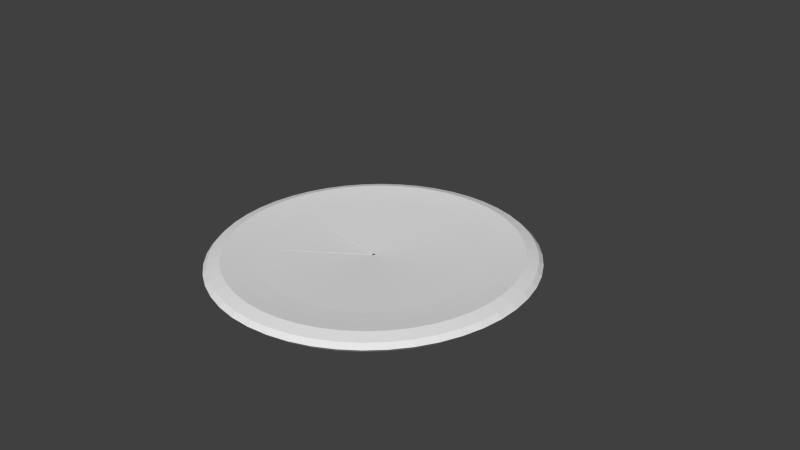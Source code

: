 # Source: pizza_5.blend  (saved by Blender 2.71.0; exported with 4.5.12 LTS)
import bpy
from mathutils import Matrix  # noqa: F401  (used for matrix-valued properties, if any)

bpy.ops.wm.read_factory_settings(use_empty=True)
scene = bpy.context.scene
scene.name = 'Scene'

# ---- collections
col_collection_1 = bpy.data.collections.new('Collection 1'); scene.collection.children.link(col_collection_1)

# ---- world
world_world = bpy.data.worlds.new('World'); scene.world = world_world
world_world.color = (0.05088, 0.05088, 0.05088)
world_world.use_sun_shadow = False
world_world.sun_shadow_jitter_overblur = 0.0
world_world.cycles.sampling_method = 'MANUAL'
world_world.cycles.sample_map_resolution = 256

# ---- cameras
cam_camera = bpy.data.cameras.new('Camera')
cam_camera.clip_end = 100.0
cam_camera.lens = 35.0
cam_camera.sensor_width = 32.0
cam_camera.sensor_height = 18.0
cam_camera.ortho_scale = 7.314
cam_camera.dof.focus_distance = 0.0
cam_camera.dof.aperture_fstop = 128.0

# ---- meshes
me_torus_007 = bpy.data.meshes.new('Torus.007')
me_torus_007.from_pydata([(-1.25, 1.093e-07, 0.0), (-1.217, 1.064e-07, 0.125), (-1.125, 9.835e-08, 0.2165), (-1.0, 8.742e-08, 0.1747), (-0.875, 7.649e-08, 0.1413), (-0.01143, -1.697e-08, -0.01184), (-0.01095, -1.702e-08, -0.008307), (-0.7835, 6.85e-08, -0.1949), (-0.875, 7.649e-08, -0.2165), (-1.0, 8.742e-08, -0.25), (-1.125, 9.835e-08, -0.2165), (-1.217, 1.064e-07, -0.125), (-1.239, -0.1632, 0.0), (-1.206, -0.1588, 0.125), (-1.115, -0.1468, 0.2165), (-0.9914, -0.1305, 0.1747), (-0.8675, -0.1142, 0.1413), (-0.01134, -0.001492, -0.01184), (-0.01085, -0.001429, -0.008307), (-0.7768, -0.1023, -0.1949), (-0.8675, -0.1142, -0.2165), (-0.9914, -0.1305, -0.25), (-1.115, -0.1468, -0.2165), (-1.206, -0.1588, -0.125), (-1.207, -0.3235, 0.0), (-1.175, -0.3149, 0.125), (-1.087, -0.2912, 0.2165), (-0.9659, -0.2588, 0.1747), (-0.8452, -0.2265, 0.1413), (-0.01104, -0.002959, -0.01184), (-0.01057, -0.002833, -0.008307), (-0.7568, -0.2028, -0.1949), (-0.8452, -0.2265, -0.2165), (-0.9659, -0.2588, -0.25), (-1.087, -0.2912, -0.2165), (-1.175, -0.3149, -0.125), (-1.155, -0.4784, 0.0), (-1.124, -0.4655, 0.125), (-1.039, -0.4305, 0.2165), (-0.9239, -0.3827, 0.1747), (-0.8084, -0.3348, 0.1413), (-0.01056, -0.004376, -0.01184), (-0.01011, -0.004189, -0.008307), (-0.7239, -0.2998, -0.1949), (-0.8084, -0.3348, -0.2165), (-0.9239, -0.3827, -0.25), (-1.039, -0.4305, -0.2165), (-1.124, -0.4655, -0.125), (-1.083, -0.625, 0.0), (-1.054, -0.6083, 0.125), (-0.9743, -0.5625, 0.2165), (-0.866, -0.5, 0.1747), (-0.7578, -0.4375, 0.1413), (-0.009902, -0.005717, -0.01184), (-0.009479, -0.005473, -0.008307), (-0.6785, -0.3917, -0.1949), (-0.7578, -0.4375, -0.2165), (-0.866, -0.5, -0.25), (-0.9743, -0.5625, -0.2165), (-1.054, -0.6083, -0.125), (-0.9917, -0.761, 0.0), (-0.9651, -0.7406, 0.125), (-0.8925, -0.6849, 0.2165), (-0.7934, -0.6088, 0.1747), (-0.6942, -0.5327, 0.1413), (-0.009071, -0.006961, -0.01184), (-0.008684, -0.006663, -0.008307), (-0.6216, -0.477, -0.1949), (-0.6942, -0.5327, -0.2165), (-0.7934, -0.6088, -0.25), (-0.8925, -0.6849, -0.2165), (-0.9651, -0.7406, -0.125), (-0.8839, -0.8839, 0.0), (-0.8602, -0.8602, 0.125), (-0.7955, -0.7955, 0.2165), (-0.7071, -0.7071, 0.1747), (-0.6187, -0.6187, 0.1413), (-0.008085, -0.008085, -0.01184), (-0.007739, -0.007739, -0.008307), (-0.554, -0.554, -0.1949), (-0.6187, -0.6187, -0.2165), (-0.7071, -0.7071, -0.25), (-0.7955, -0.7955, -0.2165), (-0.8602, -0.8602, -0.125)], [], [(0, 12, 13, 1), (1, 13, 14, 2), (2, 14, 15, 3), (3, 15, 16, 4), (4, 16, 17, 5), (6, 18, 19, 7), (7, 19, 20, 8), (8, 20, 21, 9), (9, 21, 22, 10), (10, 22, 23, 11), (11, 23, 12, 0), (12, 24, 25, 13), (13, 25, 26, 14), (14, 26, 27, 15), (15, 27, 28, 16), (16, 28, 29, 17), (18, 30, 31, 19), (19, 31, 32, 20), (20, 32, 33, 21), (21, 33, 34, 22), (22, 34, 35, 23), (23, 35, 24, 12), (24, 36, 37, 25), (25, 37, 38, 26), (26, 38, 39, 27), (27, 39, 40, 28), (28, 40, 41, 29), (30, 42, 43, 31), (31, 43, 44, 32), (32, 44, 45, 33), (33, 45, 46, 34), (34, 46, 47, 35), (35, 47, 36, 24), (36, 48, 49, 37), (37, 49, 50, 38), (38, 50, 51, 39), (39, 51, 52, 40), (40, 52, 53, 41), (42, 54, 55, 43), (43, 55, 56, 44), (44, 56, 57, 45), (45, 57, 58, 46), (46, 58, 59, 47), (47, 59, 48, 36), (48, 60, 61, 49), (49, 61, 62, 50), (50, 62, 63, 51), (51, 63, 64, 52), (52, 64, 65, 53), (54, 66, 67, 55), (55, 67, 68, 56), (56, 68, 69, 57), (57, 69, 70, 58), (58, 70, 71, 59), (59, 71, 60, 48), (60, 72, 73, 61), (61, 73, 74, 62), (62, 74, 75, 63), (63, 75, 76, 64), (64, 76, 77, 65), (66, 78, 79, 67), (67, 79, 80, 68), (68, 80, 81, 69), (69, 81, 82, 70), (70, 82, 83, 71), (71, 83, 72, 60), (8, 9, 10, 11, 0, 1, 2, 3, 4, 6, 7), (74, 73, 72, 83, 82, 81, 80, 79, 78, 76, 75)])
_uv = me_torus_007.uv_layers.new(name='UVMap')
_uv.uv.foreach_set('vector', [0.7961, 0.6821, 0.7455, 0.705, 0.7256, 0.6737, 0.7712, 0.653, 0.7712, 0.653, 0.7256, 0.6737, 0.7068, 0.6441, 0.7476, 0.6256, 0.7476, 0.6256, 0.7068, 0.6441, 0.6882, 0.6145, 0.7243, 0.5982, 0.7243, 0.5982, 0.6882, 0.6145, 0.6701, 0.5855, 0.7015, 0.5713, 0.7015, 0.5713, 0.6701, 0.5855, 0.562, 0.4131, 0.5656, 0.4115, 0.04503, 0.492, 0.04514, 0.4917, 0.2004, 0.5471, 0.192, 0.5685, 0.192, 0.5685, 0.2004, 0.5471, 0.2188, 0.5537, 0.2094, 0.5776, 0.2094, 0.5776, 0.2188, 0.5537, 0.2439, 0.5626, 0.2332, 0.5899, 0.2332, 0.5899, 0.2439, 0.5626, 0.2691, 0.5718, 0.2571, 0.6025, 0.5135, 0.7957, 0.5105, 0.8245, 0.4881, 0.8154, 0.4913, 0.7843, 0.4913, 0.7843, 0.4881, 0.8154, 0.4608, 0.812, 0.4641, 0.7801, 0.7455, 0.705, 0.6915, 0.7226, 0.677, 0.6895, 0.7256, 0.6737, 0.7853, 0.7227, 0.7308, 0.7453, 0.7154, 0.7006, 0.7642, 0.6804, 0.7068, 0.6441, 0.6633, 0.6582, 0.6498, 0.6269, 0.6882, 0.6145, 0.6882, 0.6145, 0.6498, 0.6269, 0.6367, 0.5964, 0.6701, 0.5855, 0.6701, 0.5855, 0.6367, 0.5964, 0.5581, 0.4143, 0.562, 0.4131, 0.04514, 0.4917, 0.04522, 0.4914, 0.206, 0.5248, 0.2004, 0.5471, 0.2004, 0.5471, 0.206, 0.5248, 0.2251, 0.5287, 0.2188, 0.5537, 0.2188, 0.5537, 0.2251, 0.5287, 0.2511, 0.5341, 0.2439, 0.5626, 0.2439, 0.5626, 0.2511, 0.5341, 0.2772, 0.5397, 0.2691, 0.5718, 0.5105, 0.8245, 0.5083, 0.8552, 0.4856, 0.8486, 0.4881, 0.8154, 0.4881, 0.8154, 0.4856, 0.8486, 0.4583, 0.8462, 0.4608, 0.812, 0.6915, 0.7226, 0.6351, 0.7345, 0.6263, 0.7001, 0.677, 0.6895, 0.7308, 0.7453, 0.6738, 0.7605, 0.6644, 0.7142, 0.7154, 0.7006, 0.6633, 0.6582, 0.6179, 0.6677, 0.6096, 0.6353, 0.6498, 0.6269, 0.6498, 0.6269, 0.6096, 0.6353, 0.6017, 0.6037, 0.6367, 0.5964, 0.6367, 0.5964, 0.6017, 0.6037, 0.554, 0.4152, 0.5581, 0.4143, 0.04522, 0.4914, 0.04526, 0.4911, 0.2089, 0.5018, 0.206, 0.5248, 0.206, 0.5248, 0.2089, 0.5018, 0.2282, 0.5031, 0.2251, 0.5287, 0.2251, 0.5287, 0.2282, 0.5031, 0.2547, 0.5048, 0.2511, 0.5341, 0.2511, 0.5341, 0.2547, 0.5048, 0.2813, 0.5068, 0.2772, 0.5397, 0.5083, 0.8552, 0.5067, 0.8874, 0.484, 0.8833, 0.4856, 0.8486, 0.4856, 0.8486, 0.484, 0.8833, 0.4565, 0.8818, 0.4583, 0.8462, 0.6351, 0.7345, 0.5772, 0.7404, 0.5741, 0.7055, 0.6263, 0.7001, 0.6738, 0.7605, 0.6153, 0.7682, 0.612, 0.7211, 0.6644, 0.7142, 0.6179, 0.6677, 0.5712, 0.6725, 0.5684, 0.6396, 0.6096, 0.6353, 0.6096, 0.6353, 0.5684, 0.6396, 0.5658, 0.6074, 0.6017, 0.6037, 0.6017, 0.6037, 0.5658, 0.6074, 0.5499, 0.4156, 0.554, 0.4152, 0.04526, 0.4911, 0.04526, 0.4907, 0.2089, 0.4787, 0.2089, 0.5018, 0.2089, 0.5018, 0.2089, 0.4787, 0.2282, 0.4772, 0.2282, 0.5031, 0.2282, 0.5031, 0.2282, 0.4772, 0.2547, 0.4753, 0.2547, 0.5048, 0.2547, 0.5048, 0.2547, 0.4753, 0.2813, 0.4735, 0.2813, 0.5068, 0.5067, 0.8874, 0.5059, 0.9203, 0.4831, 0.919, 0.484, 0.8833, 0.484, 0.8833, 0.4831, 0.919, 0.4557, 0.9185, 0.4565, 0.8818, 0.5772, 0.7404, 0.5188, 0.7404, 0.5216, 0.7055, 0.5741, 0.7055, 0.6153, 0.7682, 0.5563, 0.7682, 0.5592, 0.721, 0.612, 0.7211, 0.5712, 0.6725, 0.5241, 0.6725, 0.5269, 0.6395, 0.5684, 0.6396, 0.5684, 0.6396, 0.5269, 0.6395, 0.5296, 0.6074, 0.5658, 0.6074, 0.5658, 0.6074, 0.5296, 0.6074, 0.5457, 0.4155, 0.5499, 0.4156, 0.04526, 0.4907, 0.04522, 0.4904, 0.206, 0.4557, 0.2089, 0.4787, 0.2089, 0.4787, 0.206, 0.4557, 0.2251, 0.4516, 0.2282, 0.4772, 0.2282, 0.4772, 0.2251, 0.4516, 0.2511, 0.446, 0.2547, 0.4753, 0.2547, 0.4753, 0.2511, 0.446, 0.2772, 0.4406, 0.2813, 0.4735, 0.5059, 0.9203, 0.5059, 0.9536, 0.4831, 0.9549, 0.4831, 0.919, 0.4831, 0.919, 0.4831, 0.9549, 0.4557, 0.9554, 0.4557, 0.9185, 0.5188, 0.7404, 0.4609, 0.7345, 0.4694, 0.7001, 0.5216, 0.7055, 0.5563, 0.7682, 0.4979, 0.7604, 0.5069, 0.7141, 0.5592, 0.721, 0.5241, 0.6725, 0.4775, 0.6676, 0.4856, 0.6352, 0.5269, 0.6395, 0.5269, 0.6395, 0.4856, 0.6352, 0.4937, 0.6036, 0.5296, 0.6074, 0.5296, 0.6074, 0.4937, 0.6036, 0.5415, 0.4151, 0.5457, 0.4155, 0.04522, 0.4904, 0.04515, 0.4901, 0.2004, 0.4334, 0.206, 0.4557, 0.206, 0.4557, 0.2004, 0.4334, 0.2188, 0.4266, 0.2251, 0.4516, 0.2299, 0.4568, 0.2238, 0.4327, 0.248, 0.4239, 0.255, 0.4514, 0.2511, 0.446, 0.2439, 0.4174, 0.2691, 0.4085, 0.2772, 0.4406, 0.5059, 0.9536, 0.5067, 0.9865, 0.484, 0.9905, 0.4831, 0.9549, 0.4831, 0.9549, 0.484, 0.9905, 0.4565, 0.992, 0.4557, 0.9554, 0.5691, 0.4618, 0.6244, 0.493, 0.6732, 0.5516, 0.688, 0.6155, 0.6659, 0.6542, 0.6254, 0.6812, 0.5746, 0.6764, 0.5351, 0.643, 0.4939, 0.5881, 0.1918, 0.2377, 0.5293, 0.4379, 0.6688, 0.5164, 0.686, 0.5731, 0.6768, 0.6245, 0.6436, 0.6568, 0.5953, 0.6613, 0.5448, 0.6369, 0.5058, 0.59, 0.4767, 0.5567, 0.2318, 0.274, 0.5665, 0.4703, 0.617, 0.4947])
me_torus_007.use_remesh_preserve_volume = False
me_torus_007.use_remesh_preserve_attributes = False
me_torus_007.use_mirror_vertex_groups = False
me_torus_007.update()
me_torus_006 = bpy.data.meshes.new('Torus.006')
me_torus_006.from_pydata([(-0.8839, 0.8839, 0.0), (-0.8602, 0.8602, 0.125), (-0.7955, 0.7955, 0.2165), (-0.7071, 0.7071, 0.1747), (-0.6187, 0.6187, 0.1413), (-0.008085, 0.008085, -0.01184), (-0.007739, 0.007739, -0.008307), (-0.554, 0.554, -0.1949), (-0.6187, 0.6187, -0.2165), (-0.7071, 0.7071, -0.25), (-0.7955, 0.7955, -0.2165), (-0.8602, 0.8602, -0.125), (-0.9917, 0.761, 0.0), (-0.9651, 0.7406, 0.125), (-0.8925, 0.6849, 0.2165), (-0.7934, 0.6088, 0.1747), (-0.6942, 0.5327, 0.1413), (-0.009071, 0.006961, -0.01184), (-0.008684, 0.006663, -0.008307), (-0.6216, 0.477, -0.1949), (-0.6942, 0.5327, -0.2165), (-0.7934, 0.6088, -0.25), (-0.8925, 0.6849, -0.2165), (-0.9651, 0.7406, -0.125), (-1.083, 0.625, 0.0), (-1.054, 0.6083, 0.125), (-0.9743, 0.5625, 0.2165), (-0.866, 0.5, 0.1747), (-0.7578, 0.4375, 0.1413), (-0.009902, 0.005717, -0.01184), (-0.009479, 0.005473, -0.008307), (-0.6785, 0.3917, -0.1949), (-0.7578, 0.4375, -0.2165), (-0.866, 0.5, -0.25), (-0.9743, 0.5625, -0.2165), (-1.054, 0.6083, -0.125), (-1.155, 0.4784, 0.0), (-1.124, 0.4655, 0.125), (-1.039, 0.4305, 0.2165), (-0.9239, 0.3827, 0.1747), (-0.8084, 0.3348, 0.1413), (-0.01056, 0.004376, -0.01184), (-0.01011, 0.004189, -0.008307), (-0.7239, 0.2998, -0.1949), (-0.8084, 0.3348, -0.2165), (-0.9239, 0.3827, -0.25), (-1.039, 0.4305, -0.2165), (-1.124, 0.4655, -0.125), (-1.207, 0.3235, 0.0), (-1.175, 0.3149, 0.125), (-1.087, 0.2912, 0.2165), (-0.9659, 0.2588, 0.1747), (-0.8452, 0.2265, 0.1413), (-0.01104, 0.002959, -0.01184), (-0.01057, 0.002833, -0.008307), (-0.7568, 0.2028, -0.1949), (-0.8452, 0.2265, -0.2165), (-0.9659, 0.2588, -0.25), (-1.087, 0.2912, -0.2165), (-1.175, 0.3149, -0.125), (-1.239, 0.1632, 0.0), (-1.206, 0.1588, 0.125), (-1.115, 0.1468, 0.2165), (-0.9914, 0.1305, 0.1747), (-0.8675, 0.1142, 0.1413), (-0.01134, 0.001492, -0.01184), (-0.01085, 0.001429, -0.008307), (-0.7768, 0.1023, -0.1949), (-0.8675, 0.1142, -0.2165), (-0.9914, 0.1305, -0.25), (-1.115, 0.1468, -0.2165), (-1.206, 0.1588, -0.125), (-1.25, 1.093e-07, 0.0), (-1.217, 1.064e-07, 0.125), (-1.125, 9.835e-08, 0.2165), (-1.0, 8.742e-08, 0.1747), (-0.875, 7.649e-08, 0.1413), (-0.01143, -1.697e-08, -0.01184), (-0.01095, -1.702e-08, -0.008307), (-0.7835, 6.85e-08, -0.1949), (-0.875, 7.649e-08, -0.2165), (-1.0, 8.742e-08, -0.25), (-1.125, 9.835e-08, -0.2165), (-1.217, 1.064e-07, -0.125)], [], [(0, 12, 13, 1), (1, 13, 14, 2), (2, 14, 15, 3), (3, 15, 16, 4), (4, 16, 17, 5), (6, 18, 19, 7), (7, 19, 20, 8), (8, 20, 21, 9), (9, 21, 22, 10), (10, 22, 23, 11), (11, 23, 12, 0), (12, 24, 25, 13), (13, 25, 26, 14), (14, 26, 27, 15), (15, 27, 28, 16), (16, 28, 29, 17), (18, 30, 31, 19), (19, 31, 32, 20), (20, 32, 33, 21), (21, 33, 34, 22), (22, 34, 35, 23), (23, 35, 24, 12), (24, 36, 37, 25), (25, 37, 38, 26), (26, 38, 39, 27), (27, 39, 40, 28), (28, 40, 41, 29), (30, 42, 43, 31), (31, 43, 44, 32), (32, 44, 45, 33), (33, 45, 46, 34), (34, 46, 47, 35), (35, 47, 36, 24), (36, 48, 49, 37), (37, 49, 50, 38), (38, 50, 51, 39), (39, 51, 52, 40), (40, 52, 53, 41), (42, 54, 55, 43), (43, 55, 56, 44), (44, 56, 57, 45), (45, 57, 58, 46), (46, 58, 59, 47), (47, 59, 48, 36), (48, 60, 61, 49), (49, 61, 62, 50), (50, 62, 63, 51), (51, 63, 64, 52), (52, 64, 65, 53), (54, 66, 67, 55), (55, 67, 68, 56), (56, 68, 69, 57), (57, 69, 70, 58), (58, 70, 71, 59), (59, 71, 60, 48), (60, 72, 73, 61), (61, 73, 74, 62), (62, 74, 75, 63), (63, 75, 76, 64), (64, 76, 77, 65), (66, 78, 79, 67), (67, 79, 80, 68), (68, 80, 81, 69), (69, 81, 82, 70), (70, 82, 83, 71), (71, 83, 72, 60), (80, 79, 78, 66, 76, 75, 74, 73, 72, 83, 82, 81), (10, 11, 0, 1, 2, 3, 4, 6, 7, 8, 9)])
_uv = me_torus_006.uv_layers.new(name='UVMap')
_uv.uv.foreach_set('vector', [0.986, 0.4589, 0.9708, 0.5032, 0.9286, 0.492, 0.9422, 0.4521, 0.9422, 0.4521, 0.9286, 0.492, 0.8886, 0.4815, 0.9009, 0.4458, 0.9009, 0.4458, 0.8886, 0.4815, 0.8488, 0.4709, 0.8596, 0.4394, 0.8596, 0.4394, 0.8488, 0.4709, 0.81, 0.4605, 0.8194, 0.4331, 0.8194, 0.4331, 0.81, 0.4605, 0.5783, 0.3987, 0.5794, 0.3955, 0.04369, 0.4933, 0.04397, 0.4931, 0.1163, 0.649, 0.09612, 0.6578, 0.09612, 0.6578, 0.1163, 0.649, 0.1248, 0.6674, 0.1023, 0.6773, 0.1023, 0.6773, 0.1248, 0.6674, 0.1365, 0.6926, 0.1108, 0.7039, 0.1108, 0.7039, 0.1365, 0.6926, 0.1483, 0.7181, 0.1194, 0.7308, 0.1194, 0.7308, 0.1483, 0.7181, 0.1571, 0.7369, 0.1258, 0.7507, 0.5135, 0.9549, 0.5135, 0.919, 0.5395, 0.9185, 0.5395, 0.9554, 0.9708, 0.5032, 0.9485, 0.5456, 0.9084, 0.5302, 0.9286, 0.492, 0.9286, 0.492, 0.9084, 0.5302, 0.8706, 0.5157, 0.8886, 0.4815, 0.8886, 0.4815, 0.8706, 0.5157, 0.8329, 0.5011, 0.8488, 0.4709, 0.8488, 0.4709, 0.8329, 0.5011, 0.7961, 0.4868, 0.81, 0.4605, 0.81, 0.4605, 0.7961, 0.4868, 0.5767, 0.4017, 0.5783, 0.3987, 0.04397, 0.4931, 0.04423, 0.493, 0.1351, 0.6374, 0.1163, 0.649, 0.1163, 0.649, 0.1351, 0.6374, 0.1459, 0.6545, 0.1248, 0.6674, 0.1248, 0.6674, 0.1459, 0.6545, 0.1606, 0.6778, 0.1365, 0.6926, 0.1365, 0.6926, 0.1606, 0.6778, 0.1754, 0.7014, 0.1483, 0.7181, 0.1483, 0.7181, 0.1754, 0.7014, 0.1864, 0.719, 0.1571, 0.7369, 0.5135, 0.919, 0.5138, 0.8833, 0.5398, 0.8818, 0.5395, 0.9185, 0.9485, 0.5456, 0.9192, 0.5853, 0.8821, 0.566, 0.9084, 0.5302, 0.9084, 0.5302, 0.8821, 0.566, 0.847, 0.5477, 0.8706, 0.5157, 0.8706, 0.5157, 0.847, 0.5477, 0.812, 0.5293, 0.8329, 0.5011, 0.8329, 0.5011, 0.812, 0.5293, 0.778, 0.5114, 0.7961, 0.4868, 0.7961, 0.4868, 0.778, 0.5114, 0.5745, 0.4046, 0.5767, 0.4017, 0.04423, 0.493, 0.04448, 0.4928, 0.1524, 0.6233, 0.1351, 0.6374, 0.1351, 0.6374, 0.1524, 0.6233, 0.1652, 0.6388, 0.1459, 0.6545, 0.1459, 0.6545, 0.1652, 0.6388, 0.1827, 0.6599, 0.1606, 0.6778, 0.1606, 0.6778, 0.1827, 0.6599, 0.2003, 0.6812, 0.1754, 0.7014, 0.1754, 0.7014, 0.2003, 0.6812, 0.2133, 0.6971, 0.1864, 0.719, 0.5138, 0.8833, 0.5145, 0.8486, 0.5405, 0.8462, 0.5398, 0.8818, 0.9192, 0.5853, 0.8837, 0.6217, 0.8501, 0.5987, 0.8821, 0.566, 0.8821, 0.566, 0.8501, 0.5987, 0.8183, 0.577, 0.847, 0.5477, 0.847, 0.5477, 0.8183, 0.577, 0.7867, 0.5552, 0.812, 0.5293, 0.812, 0.5293, 0.7867, 0.5552, 0.7559, 0.534, 0.778, 0.5114, 0.778, 0.5114, 0.7559, 0.534, 0.572, 0.4072, 0.5745, 0.4046, 0.04448, 0.4928, 0.04469, 0.4925, 0.1678, 0.6069, 0.1524, 0.6233, 0.1524, 0.6233, 0.1678, 0.6069, 0.1824, 0.6205, 0.1652, 0.6388, 0.1652, 0.6388, 0.1824, 0.6205, 0.2024, 0.639, 0.1827, 0.6599, 0.1827, 0.6599, 0.2024, 0.639, 0.2224, 0.6577, 0.2003, 0.6812, 0.2003, 0.6812, 0.2224, 0.6577, 0.2372, 0.6717, 0.2133, 0.6971, 0.5145, 0.8486, 0.5155, 0.8154, 0.5415, 0.812, 0.5405, 0.8462, 0.8837, 0.6217, 0.8424, 0.6542, 0.8129, 0.6279, 0.8501, 0.5987, 0.8501, 0.5987, 0.8129, 0.6279, 0.785, 0.6031, 0.8183, 0.577, 0.8183, 0.577, 0.785, 0.6031, 0.7573, 0.5783, 0.7867, 0.5552, 0.7867, 0.5552, 0.7573, 0.5783, 0.7303, 0.554, 0.7559, 0.534, 0.7559, 0.534, 0.7303, 0.554, 0.569, 0.4095, 0.572, 0.4072, 0.04469, 0.4925, 0.04488, 0.4923, 0.1811, 0.5886, 0.1678, 0.6069, 0.1678, 0.6069, 0.1811, 0.5886, 0.1973, 0.6, 0.1824, 0.6205, 0.1824, 0.6205, 0.1973, 0.6, 0.2193, 0.6155, 0.2024, 0.639, 0.2024, 0.639, 0.2193, 0.6155, 0.2415, 0.6313, 0.2224, 0.6577, 0.2224, 0.6577, 0.2415, 0.6313, 0.2578, 0.6431, 0.2372, 0.6717, 0.5155, 0.8154, 0.5168, 0.7843, 0.5428, 0.7801, 0.5415, 0.812, 0.8424, 0.6542, 0.7961, 0.6821, 0.7712, 0.653, 0.8129, 0.6279, 0.8129, 0.6279, 0.7712, 0.653, 0.7476, 0.6256, 0.785, 0.6031, 0.785, 0.6031, 0.7476, 0.6256, 0.7243, 0.5982, 0.7573, 0.5783, 0.7573, 0.5783, 0.7243, 0.5982, 0.7015, 0.5713, 0.7303, 0.554, 0.7303, 0.554, 0.7015, 0.5713, 0.5656, 0.4115, 0.569, 0.4095, 0.04488, 0.4923, 0.04503, 0.492, 0.192, 0.5685, 0.1811, 0.5886, 0.1811, 0.5886, 0.192, 0.5685, 0.2094, 0.5776, 0.1973, 0.6, 0.1973, 0.6, 0.2094, 0.5776, 0.2332, 0.5899, 0.2193, 0.6155, 0.2193, 0.6155, 0.2332, 0.5899, 0.2571, 0.6025, 0.2415, 0.6313, 0.2415, 0.6313, 0.2571, 0.6025, 0.2748, 0.612, 0.2578, 0.6431, 0.4952, 0.7557, 0.4913, 0.7843, 0.4641, 0.7801, 0.4681, 0.7508, 0.4993, 0.6012, 0.4674, 0.5639, 0.1994, 0.2475, 0.2009, 0.241, 0.5661, 0.4699, 0.6213, 0.4978, 0.6781, 0.5226, 0.6969, 0.5855, 0.6867, 0.6421, 0.6502, 0.6772, 0.5973, 0.6814, 0.542, 0.6536, 0.6976, 0.5743, 0.6953, 0.6242, 0.6588, 0.6624, 0.598, 0.6785, 0.5292, 0.6683, 0.5, 0.6182, 0.4677, 0.5698, 0.2121, 0.2535, 0.5652, 0.4668, 0.6068, 0.4921, 0.6653, 0.5259])
me_torus_006.use_remesh_preserve_volume = False
me_torus_006.use_remesh_preserve_attributes = False
me_torus_006.use_mirror_vertex_groups = False
me_torus_006.update()
me_torus_005 = bpy.data.meshes.new('Torus.005')
me_torus_005.from_pydata([(5.96e-08, 1.25, 0.0), (1.192e-07, 1.217, 0.125), (1.192e-07, 1.125, 0.2165), (8.941e-08, 1.0, 0.1747), (8.941e-08, 0.875, 0.1413), (-7.377e-08, 0.01143, -0.01184), (-7.334e-08, 0.01095, -0.008307), (5.96e-08, 0.7835, -0.1949), (8.941e-08, 0.875, -0.2165), (8.941e-08, 1.0, -0.25), (1.192e-07, 1.125, -0.2165), (1.192e-07, 1.217, -0.125), (-0.1632, 1.239, 0.0), (-0.1588, 1.206, 0.125), (-0.1468, 1.115, 0.2165), (-0.1305, 0.9914, 0.1747), (-0.1142, 0.8675, 0.1413), (-0.001493, 0.01134, -0.01184), (-0.001429, 0.01085, -0.008307), (-0.1023, 0.7768, -0.1949), (-0.1142, 0.8675, -0.2165), (-0.1305, 0.9914, -0.25), (-0.1468, 1.115, -0.2165), (-0.1588, 1.206, -0.125), (-0.3235, 1.207, 0.0), (-0.3149, 1.175, 0.125), (-0.2912, 1.087, 0.2165), (-0.2588, 0.9659, 0.1747), (-0.2265, 0.8452, 0.1413), (-0.002959, 0.01104, -0.01184), (-0.002833, 0.01057, -0.008307), (-0.2028, 0.7568, -0.1949), (-0.2265, 0.8452, -0.2165), (-0.2588, 0.9659, -0.25), (-0.2912, 1.087, -0.2165), (-0.3149, 1.175, -0.125), (-0.4784, 1.155, 0.0), (-0.4655, 1.124, 0.125), (-0.4305, 1.039, 0.2165), (-0.3827, 0.9239, 0.1747), (-0.3348, 0.8084, 0.1413), (-0.004376, 0.01056, -0.01184), (-0.004189, 0.01011, -0.008307), (-0.2998, 0.7239, -0.1949), (-0.3348, 0.8084, -0.2165), (-0.3827, 0.9239, -0.25), (-0.4305, 1.039, -0.2165), (-0.4655, 1.124, -0.125), (-0.625, 1.083, 0.0), (-0.6083, 1.054, 0.125), (-0.5625, 0.9743, 0.2165), (-0.5, 0.866, 0.1747), (-0.4375, 0.7578, 0.1413), (-0.005717, 0.009902, -0.01184), (-0.005473, 0.009479, -0.008307), (-0.3917, 0.6785, -0.1949), (-0.4375, 0.7578, -0.2165), (-0.5, 0.866, -0.25), (-0.5625, 0.9743, -0.2165), (-0.6083, 1.054, -0.125), (-0.761, 0.9917, 0.0), (-0.7406, 0.9651, 0.125), (-0.6849, 0.8925, 0.2165), (-0.6088, 0.7934, 0.1747), (-0.5327, 0.6942, 0.1413), (-0.006961, 0.009071, -0.01184), (-0.006663, 0.008683, -0.008307), (-0.477, 0.6216, -0.1949), (-0.5327, 0.6942, -0.2165), (-0.6088, 0.7934, -0.25), (-0.6849, 0.8925, -0.2165), (-0.7406, 0.9651, -0.125), (-0.8839, 0.8839, 0.0), (-0.8602, 0.8602, 0.125), (-0.7955, 0.7955, 0.2165), (-0.7071, 0.7071, 0.1747), (-0.6187, 0.6187, 0.1413), (-0.008085, 0.008085, -0.01184), (-0.007739, 0.007739, -0.008307), (-0.554, 0.554, -0.1949), (-0.6187, 0.6187, -0.2165), (-0.7071, 0.7071, -0.25), (-0.7955, 0.7955, -0.2165), (-0.8602, 0.8602, -0.125)], [], [(0, 12, 13, 1), (1, 13, 14, 2), (2, 14, 15, 3), (3, 15, 16, 4), (4, 16, 17, 5), (6, 18, 19, 7), (7, 19, 20, 8), (8, 20, 21, 9), (9, 21, 22, 10), (10, 22, 23, 11), (11, 23, 12, 0), (12, 24, 25, 13), (13, 25, 26, 14), (14, 26, 27, 15), (15, 27, 28, 16), (16, 28, 29, 17), (18, 30, 31, 19), (19, 31, 32, 20), (20, 32, 33, 21), (21, 33, 34, 22), (22, 34, 35, 23), (23, 35, 24, 12), (24, 36, 37, 25), (25, 37, 38, 26), (26, 38, 39, 27), (27, 39, 40, 28), (28, 40, 41, 29), (30, 42, 43, 31), (31, 43, 44, 32), (32, 44, 45, 33), (33, 45, 46, 34), (34, 46, 47, 35), (35, 47, 36, 24), (36, 48, 49, 37), (37, 49, 50, 38), (38, 50, 51, 39), (39, 51, 52, 40), (40, 52, 53, 41), (42, 54, 55, 43), (43, 55, 56, 44), (44, 56, 57, 45), (45, 57, 58, 46), (46, 58, 59, 47), (47, 59, 48, 36), (48, 60, 61, 49), (49, 61, 62, 50), (50, 62, 63, 51), (51, 63, 64, 52), (52, 64, 65, 53), (54, 66, 67, 55), (55, 67, 68, 56), (56, 68, 69, 57), (57, 69, 70, 58), (58, 70, 71, 59), (59, 71, 60, 48), (60, 72, 73, 61), (61, 73, 74, 62), (62, 74, 75, 63), (63, 75, 76, 64), (64, 76, 77, 65), (66, 78, 79, 67), (67, 79, 80, 68), (68, 80, 81, 69), (69, 81, 82, 70), (70, 82, 83, 71), (71, 83, 72, 60), (83, 82, 81, 80, 79, 78, 66, 42, 76, 75, 74, 73, 72), (0, 1, 2, 3, 4, 6, 7, 8, 9, 10, 11)])
_uv = me_torus_005.uv_layers.new(name='UVMap')
_uv.uv.foreach_set('vector', [0.9193, 0.1955, 0.9485, 0.2352, 0.9086, 0.2508, 0.8823, 0.2151, 0.8823, 0.2151, 0.9086, 0.2508, 0.8709, 0.2656, 0.8474, 0.2336, 0.8474, 0.2336, 0.8709, 0.2656, 0.8332, 0.2802, 0.8125, 0.2519, 0.8125, 0.2519, 0.8332, 0.2802, 0.7964, 0.2944, 0.7783, 0.2698, 0.7783, 0.2698, 0.7964, 0.2944, 0.5769, 0.3794, 0.5748, 0.3765, 0.04191, 0.4931, 0.04219, 0.4933, -0.01101, 0.6578, -0.03115, 0.649, -0.03115, 0.649, -0.01101, 0.6578, -0.01731, 0.6773, -0.0398, 0.6674, -0.0398, 0.6674, -0.01731, 0.6773, -0.02593, 0.7039, -0.05163, 0.6926, -0.05163, 0.6926, -0.02593, 0.7039, -0.03441, 0.7308, -0.06333, 0.7181, -0.06333, 0.7181, -0.03441, 0.7308, -0.04049, 0.7507, -0.07176, 0.7369, 0.6554, 0.93, 0.6108, 0.95, 0.5968, 0.9078, 0.6411, 0.8901, 0.9485, 0.2352, 0.9709, 0.2776, 0.9287, 0.289, 0.9086, 0.2508, 0.9086, 0.2508, 0.9287, 0.289, 0.8889, 0.2998, 0.8709, 0.2656, 0.8709, 0.2656, 0.8889, 0.2998, 0.8491, 0.3104, 0.8332, 0.2802, 0.8332, 0.2802, 0.8491, 0.3104, 0.8102, 0.3207, 0.7964, 0.2944, 0.7964, 0.2944, 0.8102, 0.3207, 0.5785, 0.3825, 0.5769, 0.3794, 0.04219, 0.4933, 0.04249, 0.4933, 0.01004, 0.6638, -0.01101, 0.6578, -0.01101, 0.6578, 0.01004, 0.6638, 0.006201, 0.684, -0.01731, 0.6773, -0.01731, 0.6773, 0.006201, 0.684, 0.0009448, 0.7116, -0.02593, 0.7039, -0.02593, 0.7039, 0.0009448, 0.7116, -0.00418, 0.7394, -0.03441, 0.7308, -0.03441, 0.7308, -0.00418, 0.7394, -0.007802, 0.76, -0.04049, 0.7507, 0.5183, 1.118, 0.5168, 1.09, 0.5428, 1.094, 0.5444, 1.123, 0.9709, 0.2776, 0.986, 0.322, 0.9423, 0.3289, 0.9287, 0.289, 0.9287, 0.289, 0.9423, 0.3289, 0.901, 0.3355, 0.8889, 0.2998, 0.8889, 0.2998, 0.901, 0.3355, 0.8598, 0.342, 0.8491, 0.3104, 0.8491, 0.3104, 0.8598, 0.342, 0.8195, 0.3482, 0.8102, 0.3207, 0.8102, 0.3207, 0.8195, 0.3482, 0.5795, 0.3857, 0.5785, 0.3825, 0.04249, 0.4933, 0.04279, 0.4934, 0.03165, 0.6668, 0.01004, 0.6638, 0.01004, 0.6638, 0.03165, 0.6668, 0.03034, 0.6874, 0.006201, 0.684, 0.006201, 0.684, 0.03034, 0.6874, 0.02853, 0.7154, 0.0009448, 0.7116, 0.0009448, 0.7116, 0.02853, 0.7154, 0.02685, 0.7437, -0.00418, 0.7394, -0.00418, 0.7394, 0.02685, 0.7437, 0.02575, 0.7647, -0.007802, 0.76, 0.5453, 0.9587, 0.4994, 0.9544, 0.503, 0.9125, 0.549, 0.9154, 0.986, 0.322, 0.9936, 0.3675, 0.9491, 0.3699, 0.9423, 0.3289, 0.9423, 0.3289, 0.9491, 0.3699, 0.9071, 0.3722, 0.901, 0.3355, 0.901, 0.3355, 0.9071, 0.3722, 0.8652, 0.3744, 0.8598, 0.342, 0.8598, 0.342, 0.8652, 0.3744, 0.8242, 0.3764, 0.8195, 0.3482, 0.8195, 0.3482, 0.8242, 0.3764, 0.58, 0.3889, 0.5795, 0.3857, 0.04279, 0.4934, 0.04309, 0.4934, 0.05345, 0.6668, 0.03165, 0.6668, 0.03165, 0.6668, 0.05345, 0.6668, 0.05468, 0.6874, 0.03034, 0.6874, 0.03034, 0.6874, 0.05468, 0.6874, 0.05635, 0.7154, 0.02853, 0.7154, 0.02853, 0.7154, 0.05635, 0.7154, 0.05815, 0.7437, 0.02685, 0.7437, 0.02685, 0.7437, 0.05815, 0.7437, 0.0596, 0.7647, 0.02575, 0.7647, 0.4994, 0.9544, 0.4532, 0.9475, 0.4593, 0.9057, 0.503, 0.9125, 0.9936, 0.3675, 0.9936, 0.4134, 0.9491, 0.4112, 0.9491, 0.3699, 0.9491, 0.3699, 0.9491, 0.4112, 0.907, 0.4092, 0.9071, 0.3722, 0.9071, 0.3722, 0.907, 0.4092, 0.8651, 0.407, 0.8652, 0.3744, 0.8652, 0.3744, 0.8651, 0.407, 0.8242, 0.4049, 0.8242, 0.3764, 0.8242, 0.3764, 0.8242, 0.4049, 0.58, 0.3922, 0.58, 0.3889, 0.04309, 0.4934, 0.04339, 0.4933, 0.07506, 0.6638, 0.05345, 0.6668, 0.05345, 0.6668, 0.07506, 0.6638, 0.07882, 0.684, 0.05468, 0.6874, 0.05468, 0.6874, 0.07882, 0.684, 0.08393, 0.7116, 0.05635, 0.7154, 0.05635, 0.7154, 0.08393, 0.7116, 0.08918, 0.7394, 0.05815, 0.7437, 0.05815, 0.7437, 0.08918, 0.7394, 0.09315, 0.76, 0.0596, 0.7647, 0.4532, 0.9475, 0.4071, 0.9365, 0.4159, 0.8945, 0.4593, 0.9057, 0.9936, 0.4134, 0.986, 0.4589, 0.9422, 0.4521, 0.9491, 0.4112, 0.9491, 0.4112, 0.9422, 0.4521, 0.9009, 0.4458, 0.907, 0.4092, 0.907, 0.4092, 0.9009, 0.4458, 0.8596, 0.4394, 0.8651, 0.407, 0.8651, 0.407, 0.8596, 0.4394, 0.8194, 0.4331, 0.8242, 0.4049, 0.8242, 0.4049, 0.8194, 0.4331, 0.5794, 0.3955, 0.58, 0.3922, 0.04339, 0.4933, 0.04369, 0.4933, 0.09612, 0.6578, 0.07506, 0.6638, 0.07506, 0.6638, 0.09612, 0.6578, 0.1023, 0.6773, 0.07882, 0.684, 0.07882, 0.684, 0.1023, 0.6773, 0.1108, 0.7039, 0.08393, 0.7116, 0.08393, 0.7116, 0.1108, 0.7039, 0.1194, 0.7308, 0.08918, 0.7394, 0.08918, 0.7394, 0.1194, 0.7308, 0.1258, 0.7507, 0.09315, 0.76, 0.4071, 0.9365, 0.3611, 0.9219, 0.3713, 0.8783, 0.4159, 0.8945, 0.6089, 0.642, 0.5416, 0.641, 0.4828, 0.6151, 0.4482, 0.5711, 0.4218, 0.5396, 0.2004, 0.2731, 0.2045, 0.2681, 0.2075, 0.2624, 0.5774, 0.4746, 0.6362, 0.5005, 0.6981, 0.5243, 0.6992, 0.5746, 0.6666, 0.6176, 0.6574, 0.6364, 0.6233, 0.6673, 0.5748, 0.6706, 0.5385, 0.6211, 0.5007, 0.5743, 0.2247, 0.2771, 0.5289, 0.439, 0.5648, 0.4584, 0.6146, 0.4835, 0.6524, 0.5303, 0.6681, 0.5863])
me_torus_005.use_remesh_preserve_volume = False
me_torus_005.use_remesh_preserve_attributes = False
me_torus_005.use_mirror_vertex_groups = False
me_torus_005.update()
me_torus_004 = bpy.data.meshes.new('Torus.004')
me_torus_004.from_pydata([(0.8839, 0.8839, 0.0), (0.8602, 0.8602, 0.125), (0.7955, 0.7955, 0.2165), (0.7071, 0.7071, 0.1747), (0.6187, 0.6187, 0.1413), (0.008085, 0.008085, -0.01184), (0.007739, 0.007739, -0.008307), (0.554, 0.554, -0.1949), (0.6187, 0.6187, -0.2165), (0.7071, 0.7071, -0.25), (0.7955, 0.7955, -0.2165), (0.8602, 0.8602, -0.125), (0.761, 0.9917, 0.0), (0.7406, 0.9651, 0.125), (0.6849, 0.8925, 0.2165), (0.6088, 0.7934, 0.1747), (0.5327, 0.6942, 0.1413), (0.00696, 0.009071, -0.01184), (0.006663, 0.008683, -0.008307), (0.477, 0.6216, -0.1949), (0.5327, 0.6942, -0.2165), (0.6088, 0.7934, -0.25), (0.6849, 0.8925, -0.2165), (0.7406, 0.9651, -0.125), (0.625, 1.083, 0.0), (0.6083, 1.054, 0.125), (0.5625, 0.9743, 0.2165), (0.5, 0.866, 0.1747), (0.4375, 0.7578, 0.1413), (0.005717, 0.009902, -0.01184), (0.005473, 0.009479, -0.008307), (0.3917, 0.6785, -0.1949), (0.4375, 0.7578, -0.2165), (0.5, 0.866, -0.25), (0.5625, 0.9743, -0.2165), (0.6083, 1.054, -0.125), (0.4784, 1.155, 0.0), (0.4655, 1.124, 0.125), (0.4305, 1.039, 0.2165), (0.3827, 0.9239, 0.1747), (0.3348, 0.8084, 0.1413), (0.004376, 0.01056, -0.01184), (0.004188, 0.01011, -0.008307), (0.2998, 0.7239, -0.1949), (0.3348, 0.8084, -0.2165), (0.3827, 0.9239, -0.25), (0.4305, 1.039, -0.2165), (0.4655, 1.124, -0.125), (0.3235, 1.207, 0.0), (0.3149, 1.175, 0.125), (0.2912, 1.087, 0.2165), (0.2588, 0.9659, 0.1747), (0.2265, 0.8452, 0.1413), (0.002959, 0.01104, -0.01184), (0.002833, 0.01057, -0.008307), (0.2028, 0.7568, -0.1949), (0.2265, 0.8452, -0.2165), (0.2588, 0.9659, -0.25), (0.2912, 1.087, -0.2165), (0.3149, 1.175, -0.125), (0.1632, 1.239, 0.0), (0.1588, 1.206, 0.125), (0.1468, 1.115, 0.2165), (0.1305, 0.9914, 0.1747), (0.1142, 0.8675, 0.1413), (0.001492, 0.01134, -0.01184), (0.001429, 0.01085, -0.008307), (0.1023, 0.7768, -0.1949), (0.1142, 0.8675, -0.2165), (0.1305, 0.9914, -0.25), (0.1468, 1.115, -0.2165), (0.1588, 1.206, -0.125), (5.96e-08, 1.25, 0.0), (1.192e-07, 1.217, 0.125), (1.192e-07, 1.125, 0.2165), (8.941e-08, 1.0, 0.1747), (8.941e-08, 0.875, 0.1413), (-7.377e-08, 0.01143, -0.01184), (-7.334e-08, 0.01095, -0.008307), (5.96e-08, 0.7835, -0.1949), (8.941e-08, 0.875, -0.2165), (8.941e-08, 1.0, -0.25), (1.192e-07, 1.125, -0.2165), (1.192e-07, 1.217, -0.125)], [], [(0, 12, 13, 1), (1, 13, 14, 2), (2, 14, 15, 3), (3, 15, 16, 4), (4, 16, 17, 5), (6, 18, 19, 7), (7, 19, 20, 8), (8, 20, 21, 9), (9, 21, 22, 10), (10, 22, 23, 11), (11, 23, 12, 0), (12, 24, 25, 13), (13, 25, 26, 14), (14, 26, 27, 15), (15, 27, 28, 16), (16, 28, 29, 17), (18, 30, 31, 19), (19, 31, 32, 20), (20, 32, 33, 21), (21, 33, 34, 22), (22, 34, 35, 23), (23, 35, 24, 12), (24, 36, 37, 25), (25, 37, 38, 26), (26, 38, 39, 27), (27, 39, 40, 28), (28, 40, 41, 29), (30, 42, 43, 31), (31, 43, 44, 32), (32, 44, 45, 33), (33, 45, 46, 34), (34, 46, 47, 35), (35, 47, 36, 24), (36, 48, 49, 37), (37, 49, 50, 38), (38, 50, 51, 39), (39, 51, 52, 40), (40, 52, 53, 41), (42, 54, 55, 43), (43, 55, 56, 44), (44, 56, 57, 45), (45, 57, 58, 46), (46, 58, 59, 47), (47, 59, 48, 36), (48, 60, 61, 49), (49, 61, 62, 50), (50, 62, 63, 51), (51, 63, 64, 52), (52, 64, 65, 53), (54, 66, 67, 55), (55, 67, 68, 56), (56, 68, 69, 57), (57, 69, 70, 58), (58, 70, 71, 59), (59, 71, 60, 48), (60, 72, 73, 61), (61, 73, 74, 62), (62, 74, 75, 63), (63, 75, 76, 64), (64, 76, 77, 65), (66, 78, 79, 67), (67, 79, 80, 68), (68, 80, 81, 69), (69, 81, 82, 70), (70, 82, 83, 71), (71, 83, 72, 60), (72, 83, 82, 81, 80, 79, 78, 66, 54, 76, 75, 74, 73), (1, 2, 3, 4, 30, 18, 6, 7, 8, 9, 10, 11, 0)])
_uv = me_torus_004.uv_layers.new(name='UVMap')
_uv.uv.foreach_set('vector', [0.6351, 0.04629, 0.6916, 0.05817, 0.6774, 0.09138, 0.6266, 0.08068, 0.6266, 0.08068, 0.6774, 0.09138, 0.664, 0.1228, 0.6185, 0.1132, 0.6185, 0.1132, 0.664, 0.1228, 0.6505, 0.154, 0.6104, 0.1455, 0.6104, 0.1455, 0.6505, 0.154, 0.6373, 0.1845, 0.6023, 0.1771, 0.6023, 0.1771, 0.6373, 0.1845, 0.5585, 0.3666, 0.5545, 0.3657, 0.04074, 0.4917, 0.04085, 0.492, -0.1069, 0.5685, -0.1152, 0.5471, -0.1152, 0.5471, -0.1069, 0.5685, -0.1244, 0.5776, -0.1337, 0.5537, -0.1337, 0.5537, -0.1244, 0.5776, -0.1483, 0.5899, -0.1589, 0.5626, -0.1589, 0.5626, -0.1483, 0.5899, -0.1721, 0.6026, -0.1841, 0.5718, -0.1841, 0.5718, -0.1721, 0.6026, -0.1894, 0.612, -0.2023, 0.5788, 0.2841, 0.9668, 0.2841, 0.9322, 0.3091, 0.9317, 0.3091, 0.9673, 0.6916, 0.05817, 0.7455, 0.07574, 0.7259, 0.1072, 0.6774, 0.09138, 0.6774, 0.09138, 0.7259, 0.1072, 0.7075, 0.1369, 0.664, 0.1228, 0.664, 0.1228, 0.7075, 0.1369, 0.6889, 0.1666, 0.6505, 0.154, 0.6505, 0.154, 0.6889, 0.1666, 0.6707, 0.1955, 0.6373, 0.1845, 0.6373, 0.1845, 0.6707, 0.1955, 0.5624, 0.3679, 0.5585, 0.3666, 0.05244, 0.4957, 0.05258, 0.496, -0.07941, 0.5887, -0.08991, 0.5694, -0.1069, 0.5685, -0.096, 0.5886, -0.1122, 0.6, -0.1244, 0.5776, -0.1244, 0.5776, -0.1122, 0.6, -0.1344, 0.6155, -0.1483, 0.5899, -0.1483, 0.5899, -0.1344, 0.6155, -0.1564, 0.6313, -0.1721, 0.6026, -0.1721, 0.6026, -0.1564, 0.6313, -0.1724, 0.6431, -0.1894, 0.612, 0.2841, 0.9322, 0.2844, 0.8979, 0.3095, 0.8965, 0.3091, 0.9317, 0.7455, 0.07574, 0.7961, 0.09869, 0.7715, 0.1279, 0.7259, 0.1072, 0.7259, 0.1072, 0.7715, 0.1279, 0.7482, 0.1555, 0.7075, 0.1369, 0.7075, 0.1369, 0.7482, 0.1555, 0.7249, 0.1829, 0.6889, 0.1666, 0.6889, 0.1666, 0.7249, 0.1829, 0.702, 0.2097, 0.6707, 0.1955, 0.6707, 0.1955, 0.702, 0.2097, 0.566, 0.3695, 0.5624, 0.3679, 0.041, 0.4923, 0.04119, 0.4925, -0.08273, 0.6069, -0.096, 0.5886, -0.096, 0.5886, -0.08273, 0.6069, -0.09741, 0.6205, -0.1122, 0.6, -0.1122, 0.6, -0.09741, 0.6205, -0.1175, 0.639, -0.1344, 0.6155, -0.1344, 0.6155, -0.1175, 0.639, -0.1374, 0.6577, -0.1564, 0.6313, -0.1564, 0.6313, -0.1374, 0.6577, -0.1518, 0.6717, -0.1724, 0.6431, 0.2844, 0.8979, 0.2851, 0.8644, 0.3101, 0.8621, 0.3095, 0.8965, 0.7961, 0.09869, 0.8425, 0.1266, 0.8132, 0.153, 0.7715, 0.1279, 0.7715, 0.1279, 0.8132, 0.153, 0.7855, 0.178, 0.7482, 0.1555, 0.7482, 0.1555, 0.7855, 0.178, 0.7578, 0.2028, 0.7249, 0.1829, 0.7249, 0.1829, 0.7578, 0.2028, 0.7307, 0.2271, 0.702, 0.2097, 0.702, 0.2097, 0.7307, 0.2271, 0.5693, 0.3716, 0.566, 0.3695, 0.04119, 0.4925, 0.04141, 0.4928, -0.06732, 0.6233, -0.08273, 0.6069, -0.08273, 0.6069, -0.06732, 0.6233, -0.08019, 0.6388, -0.09741, 0.6205, -0.09741, 0.6205, -0.08019, 0.6388, -0.09779, 0.6599, -0.1175, 0.639, -0.1175, 0.639, -0.09779, 0.6599, -0.1153, 0.6812, -0.1374, 0.6577, -0.1374, 0.6577, -0.1153, 0.6812, -0.1279, 0.6971, -0.1518, 0.6717, 0.7777, 0.8526, 0.7387, 0.8807, 0.7202, 0.8445, 0.7586, 0.8153, 0.8425, 0.1266, 0.8838, 0.1591, 0.8503, 0.1823, 0.8132, 0.153, 0.8132, 0.153, 0.8503, 0.1823, 0.8188, 0.2042, 0.7855, 0.178, 0.7855, 0.178, 0.8188, 0.2042, 0.7872, 0.226, 0.7578, 0.2028, 0.7578, 0.2028, 0.7872, 0.226, 0.7563, 0.2472, 0.7307, 0.2271, 0.7307, 0.2271, 0.7563, 0.2472, 0.5723, 0.3739, 0.5693, 0.3716, 0.04141, 0.4928, 0.04165, 0.493, -0.05003, 0.6374, -0.06732, 0.6233, -0.06732, 0.6233, -0.05003, 0.6374, -0.06088, 0.6545, -0.08019, 0.6388, -0.08019, 0.6388, -0.06088, 0.6545, -0.07572, 0.6778, -0.09779, 0.6599, -0.09779, 0.6599, -0.07572, 0.6778, -0.09043, 0.7014, -0.1153, 0.6812, -0.1153, 0.6812, -0.09043, 0.7014, -0.1011, 0.719, -0.1279, 0.6971, 0.7387, 0.8807, 0.6981, 0.9071, 0.6816, 0.8692, 0.7202, 0.8445, 0.8838, 0.1591, 0.9193, 0.1955, 0.8823, 0.2151, 0.8503, 0.1823, 0.8503, 0.1823, 0.8823, 0.2151, 0.8474, 0.2336, 0.8188, 0.2042, 0.8188, 0.2042, 0.8474, 0.2336, 0.8125, 0.2519, 0.7872, 0.226, 0.7872, 0.226, 0.8125, 0.2519, 0.7783, 0.2698, 0.7563, 0.2472, 0.7563, 0.2472, 0.7783, 0.2698, 0.5748, 0.3765, 0.5723, 0.3739, 0.04165, 0.493, 0.04191, 0.4931, -0.03115, 0.649, -0.05003, 0.6374, -0.05003, 0.6374, -0.03115, 0.649, -0.0398, 0.6674, -0.06088, 0.6545, -0.06088, 0.6545, -0.0398, 0.6674, -0.05163, 0.6926, -0.07572, 0.6778, -0.07572, 0.6778, -0.05163, 0.6926, -0.06333, 0.7181, -0.09043, 0.7014, -0.09043, 0.7014, -0.06333, 0.7181, -0.07176, 0.7369, -0.1011, 0.719, 0.6981, 0.9071, 0.6554, 0.93, 0.6411, 0.8901, 0.6816, 0.8692, 0.6772, 0.6353, 0.6471, 0.6761, 0.6003, 0.6865, 0.5493, 0.6637, 0.5078, 0.6139, 0.477, 0.5786, 0.2175, 0.2789, 0.2184, 0.2719, 0.2186, 0.2644, 0.5585, 0.4694, 0.6095, 0.4922, 0.6617, 0.5116, 0.6826, 0.5751, 0.637, 0.6846, 0.5867, 0.6863, 0.5498, 0.6336, 0.5113, 0.5837, 0.2222, 0.274, 0.226, 0.2698, 0.2298, 0.2656, 0.5428, 0.4444, 0.5797, 0.4658, 0.631, 0.4936, 0.6695, 0.5435, 0.6848, 0.6022, 0.6729, 0.6538])
me_torus_004.use_remesh_preserve_volume = False
me_torus_004.use_remesh_preserve_attributes = False
me_torus_004.use_mirror_vertex_groups = False
me_torus_004.update()
me_torus_003 = bpy.data.meshes.new('Torus.003')
me_torus_003.from_pydata([(1.25, 0.0, 0.0), (1.217, 0.0, 0.125), (1.125, 0.0, 0.2165), (1.0, 0.0, 0.1747), (0.875, 0.0, 0.1413), (0.01143, -1.797e-08, -0.01184), (0.01095, -1.797e-08, -0.008307), (0.7835, 0.0, -0.1949), (0.875, 0.0, -0.2165), (1.0, 0.0, -0.25), (1.125, 0.0, -0.2165), (1.217, 0.0, -0.125), (1.239, 0.1632, 0.0), (1.206, 0.1588, 0.125), (1.115, 0.1468, 0.2165), (0.9914, 0.1305, 0.1747), (0.8675, 0.1142, 0.1413), (0.01134, 0.001492, -0.01184), (0.01085, 0.001429, -0.008307), (0.7768, 0.1023, -0.1949), (0.8675, 0.1142, -0.2165), (0.9914, 0.1305, -0.25), (1.115, 0.1468, -0.2165), (1.206, 0.1588, -0.125), (1.207, 0.3235, 0.0), (1.175, 0.3149, 0.125), (1.087, 0.2912, 0.2165), (0.9659, 0.2588, 0.1747), (0.8452, 0.2265, 0.1413), (0.01104, 0.002959, -0.01184), (0.01057, 0.002833, -0.008307), (0.7568, 0.2028, -0.1949), (0.8452, 0.2265, -0.2165), (0.9659, 0.2588, -0.25), (1.087, 0.2912, -0.2165), (1.175, 0.3149, -0.125), (1.155, 0.4784, 0.0), (1.124, 0.4655, 0.125), (1.039, 0.4305, 0.2165), (0.9239, 0.3827, 0.1747), (0.8084, 0.3348, 0.1413), (0.01056, 0.004376, -0.01184), (0.01011, 0.004189, -0.008307), (0.7239, 0.2998, -0.1949), (0.8084, 0.3348, -0.2165), (0.9239, 0.3827, -0.25), (1.039, 0.4305, -0.2165), (1.124, 0.4655, -0.125), (1.083, 0.625, 0.0), (1.054, 0.6083, 0.125), (0.9743, 0.5625, 0.2165), (0.866, 0.5, 0.1747), (0.7578, 0.4375, 0.1413), (0.009902, 0.005717, -0.01184), (0.009479, 0.005473, -0.008307), (0.6785, 0.3917, -0.1949), (0.7578, 0.4375, -0.2165), (0.866, 0.5, -0.25), (0.9743, 0.5625, -0.2165), (1.054, 0.6083, -0.125), (0.9917, 0.761, 0.0), (0.9651, 0.7406, 0.125), (0.8925, 0.6849, 0.2165), (0.7934, 0.6088, 0.1747), (0.6942, 0.5327, 0.1413), (0.009071, 0.006961, -0.01184), (0.008683, 0.006663, -0.008307), (0.6216, 0.477, -0.1949), (0.6942, 0.5327, -0.2165), (0.7934, 0.6088, -0.25), (0.8925, 0.6849, -0.2165), (0.9651, 0.7406, -0.125), (0.8839, 0.8839, 0.0), (0.8602, 0.8602, 0.125), (0.7955, 0.7955, 0.2165), (0.7071, 0.7071, 0.1747), (0.6187, 0.6187, 0.1413), (0.008085, 0.008085, -0.01184), (0.007739, 0.007739, -0.008307), (0.554, 0.554, -0.1949), (0.6187, 0.6187, -0.2165), (0.7071, 0.7071, -0.25), (0.7955, 0.7955, -0.2165), (0.8602, 0.8602, -0.125)], [], [(0, 12, 13, 1), (1, 13, 14, 2), (2, 14, 15, 3), (3, 15, 16, 4), (4, 16, 17, 5), (6, 18, 19, 7), (7, 19, 20, 8), (8, 20, 21, 9), (9, 21, 22, 10), (10, 22, 23, 11), (0, 11, 23, 12), (12, 24, 25, 13), (13, 25, 26, 14), (14, 26, 27, 15), (15, 27, 28, 16), (16, 28, 29, 17), (18, 30, 31, 19), (19, 31, 32, 20), (20, 32, 33, 21), (21, 33, 34, 22), (22, 34, 35, 23), (23, 35, 24, 12), (24, 36, 37, 25), (25, 37, 38, 26), (26, 38, 39, 27), (27, 39, 40, 28), (28, 40, 41, 29), (30, 42, 43, 31), (31, 43, 44, 32), (32, 44, 45, 33), (33, 45, 46, 34), (34, 46, 47, 35), (35, 47, 36, 24), (36, 48, 49, 37), (37, 49, 50, 38), (38, 50, 51, 39), (39, 51, 52, 40), (40, 52, 53, 41), (42, 54, 55, 43), (43, 55, 56, 44), (44, 56, 57, 45), (45, 57, 58, 46), (46, 58, 59, 47), (47, 59, 48, 36), (48, 60, 61, 49), (49, 61, 62, 50), (50, 62, 63, 51), (51, 63, 64, 52), (52, 64, 65, 53), (54, 66, 67, 55), (55, 67, 68, 56), (56, 68, 69, 57), (57, 69, 70, 58), (58, 70, 71, 59), (59, 71, 60, 48), (60, 72, 73, 61), (61, 73, 74, 62), (62, 74, 75, 63), (63, 75, 76, 64), (64, 76, 77, 65), (66, 78, 79, 67), (67, 79, 80, 68), (68, 80, 81, 69), (69, 81, 82, 70), (70, 82, 83, 71), (71, 83, 72, 60), (72, 83, 82, 81, 80, 79, 78, 66, 54, 76, 75, 74, 73), (3, 4, 30, 18, 6, 7, 8, 9, 10, 11, 0, 1, 2)])
_uv = me_torus_003.uv_layers.new(name='UVMap')
_uv.uv.foreach_set('vector', [0.2999, 0.09868, 0.3505, 0.07573, 0.3703, 0.1071, 0.3248, 0.1277, 0.3248, 0.1277, 0.3703, 0.1071, 0.3891, 0.1367, 0.3483, 0.1552, 0.3483, 0.1552, 0.3891, 0.1367, 0.4077, 0.1663, 0.3717, 0.1826, 0.3717, 0.1826, 0.4077, 0.1663, 0.4258, 0.1952, 0.3945, 0.2094, 0.3945, 0.2094, 0.4258, 0.1952, 0.534, 0.3677, 0.5304, 0.3693, 0.04085, 0.4898, 0.04074, 0.4901, -0.1152, 0.4334, -0.1069, 0.412, -0.1069, 0.412, -0.1152, 0.4334, -0.1337, 0.4266, -0.1244, 0.4027, -0.1244, 0.4027, -0.1337, 0.4266, -0.1589, 0.4174, -0.1483, 0.3901, -0.1483, 0.3901, -0.1589, 0.4174, -0.184, 0.4085, -0.1721, 0.3778, -0.1721, 0.3778, -0.184, 0.4085, -0.2023, 0.4022, -0.1893, 0.369, 0.3141, 1.175, 0.2879, 1.17, 0.2861, 1.144, 0.3122, 1.149, 0.3505, 0.07573, 0.4044, 0.05817, 0.4189, 0.0913, 0.3703, 0.1071, 0.3703, 0.1071, 0.4189, 0.0913, 0.4326, 0.1226, 0.3891, 0.1367, 0.3891, 0.1367, 0.4326, 0.1226, 0.4462, 0.1538, 0.4077, 0.1663, 0.4077, 0.1663, 0.4462, 0.1538, 0.4593, 0.1844, 0.4258, 0.1952, 0.4258, 0.1952, 0.4593, 0.1844, 0.5379, 0.3665, 0.534, 0.3677, 0.04074, 0.4901, 0.04066, 0.4904, -0.1209, 0.4557, -0.1152, 0.4334, -0.1152, 0.4334, -0.1209, 0.4557, -0.14, 0.4516, -0.1337, 0.4266, -0.1337, 0.4266, -0.14, 0.4516, -0.1661, 0.446, -0.1589, 0.4174, -0.1589, 0.4174, -0.1661, 0.446, -0.1921, 0.4406, -0.184, 0.4085, -0.184, 0.4085, -0.1921, 0.4406, -0.211, 0.4369, -0.2023, 0.4022, 0.2861, 1.144, 0.2845, 1.116, 0.3106, 1.12, 0.3122, 1.149, 0.4044, 0.05817, 0.4609, 0.04629, 0.4697, 0.08063, 0.4189, 0.0913, 0.4189, 0.0913, 0.4697, 0.08063, 0.4781, 0.1131, 0.4326, 0.1226, 0.4326, 0.1226, 0.4781, 0.1131, 0.4863, 0.1454, 0.4462, 0.1538, 0.4462, 0.1538, 0.4863, 0.1454, 0.4943, 0.1771, 0.4593, 0.1844, 0.4593, 0.1844, 0.4943, 0.1771, 0.542, 0.3656, 0.5379, 0.3665, 0.04066, 0.4904, 0.04062, 0.4907, -0.1237, 0.4787, -0.1209, 0.4557, -0.1209, 0.4557, -0.1237, 0.4787, -0.1432, 0.4772, -0.14, 0.4516, -0.14, 0.4516, -0.1432, 0.4772, -0.1698, 0.4753, -0.1661, 0.446, -0.1661, 0.446, -0.1698, 0.4753, -0.1962, 0.4735, -0.1921, 0.4406, -0.1921, 0.4406, -0.1962, 0.4735, -0.2155, 0.4725, -0.211, 0.4369, 0.2872, 1.097, 0.286, 1.067, 0.3111, 1.07, 0.3123, 1.101, 0.4609, 0.04629, 0.5188, 0.0403, 0.5219, 0.07525, 0.4697, 0.08063, 0.4697, 0.08063, 0.5219, 0.07525, 0.5248, 0.1083, 0.4781, 0.1131, 0.4781, 0.1131, 0.5248, 0.1083, 0.5276, 0.1412, 0.4863, 0.1454, 0.4863, 0.1454, 0.5276, 0.1412, 0.5302, 0.1734, 0.4943, 0.1771, 0.4943, 0.1771, 0.5302, 0.1734, 0.5461, 0.3652, 0.542, 0.3656, 0.04062, 0.4907, 0.04062, 0.4911, -0.1237, 0.5018, -0.1237, 0.4787, -0.1237, 0.4787, -0.1237, 0.5018, -0.1432, 0.5031, -0.1432, 0.4772, -0.1249, 0.4815, -0.1249, 0.5064, -0.1505, 0.5081, -0.1505, 0.4796, -0.1698, 0.4753, -0.1698, 0.5048, -0.1962, 0.5068, -0.1962, 0.4735, -0.1962, 0.4735, -0.1962, 0.5068, -0.2155, 0.5085, -0.2155, 0.4725, 0.286, 1.067, 0.285, 1.035, 0.3101, 1.037, 0.3111, 1.07, 0.5188, 0.0403, 0.5772, 0.0403, 0.5744, 0.07527, 0.5219, 0.07525, 0.5219, 0.07525, 0.5744, 0.07527, 0.5719, 0.1083, 0.5248, 0.1083, 0.5248, 0.1083, 0.5719, 0.1083, 0.5691, 0.1412, 0.5276, 0.1412, 0.5276, 0.1412, 0.5691, 0.1412, 0.5664, 0.1734, 0.5302, 0.1734, 0.5302, 0.1734, 0.5664, 0.1734, 0.5503, 0.3653, 0.5461, 0.3652, 0.04062, 0.4911, 0.04066, 0.4914, -0.1209, 0.5248, -0.1237, 0.5018, -0.1237, 0.5018, -0.1209, 0.5248, -0.14, 0.5287, -0.1432, 0.5031, -0.1432, 0.5031, -0.14, 0.5287, -0.1661, 0.5341, -0.1698, 0.5048, -0.1698, 0.5048, -0.1661, 0.5341, -0.1922, 0.5397, -0.1962, 0.5068, -0.1962, 0.5068, -0.1922, 0.5397, -0.2111, 0.5441, -0.2155, 0.5085, 0.285, 1.035, 0.2844, 1.001, 0.3095, 1.003, 0.3101, 1.037, 0.5772, 0.0403, 0.6351, 0.04629, 0.6266, 0.08068, 0.5744, 0.07527, 0.5744, 0.07527, 0.6266, 0.08068, 0.6185, 0.1132, 0.5719, 0.1083, 0.5719, 0.1083, 0.6185, 0.1132, 0.6104, 0.1455, 0.5691, 0.1412, 0.5691, 0.1412, 0.6104, 0.1455, 0.6023, 0.1771, 0.5664, 0.1734, 0.5664, 0.1734, 0.6023, 0.1771, 0.5545, 0.3657, 0.5503, 0.3653, 0.04066, 0.4914, 0.04074, 0.4917, -0.1152, 0.5471, -0.1209, 0.5248, -0.1209, 0.5248, -0.1152, 0.5471, -0.1337, 0.5537, -0.14, 0.5287, -0.14, 0.5287, -0.1337, 0.5537, -0.1589, 0.5626, -0.1661, 0.5341, -0.1661, 0.5341, -0.1589, 0.5626, -0.1841, 0.5718, -0.1922, 0.5397, -0.1922, 0.5397, -0.1841, 0.5718, -0.2023, 0.5788, -0.2111, 0.5441, 0.2844, 1.001, 0.2841, 0.9668, 0.3091, 0.9673, 0.3095, 1.003, 0.6884, 0.6445, 0.6534, 0.6796, 0.6019, 0.6848, 0.5477, 0.6587, 0.5054, 0.6081, 0.4738, 0.5722, 0.2085, 0.2674, 0.2098, 0.2609, 0.2105, 0.2539, 0.5685, 0.4781, 0.6227, 0.5043, 0.6783, 0.5274, 0.6975, 0.5888, 0.5477, 0.638, 0.5076, 0.587, 0.2069, 0.2711, 0.2107, 0.2667, 0.2147, 0.2623, 0.5392, 0.4426, 0.5776, 0.4641, 0.6307, 0.4921, 0.6708, 0.5432, 0.687, 0.6036, 0.6751, 0.6571, 0.6382, 0.6894, 0.5862, 0.6919])
me_torus_003.use_remesh_preserve_volume = False
me_torus_003.use_remesh_preserve_attributes = False
me_torus_003.use_mirror_vertex_groups = False
me_torus_003.update()
me_torus_002 = bpy.data.meshes.new('Torus.002')
me_torus_002.from_pydata([(1.25, 0.0, 0.0), (1.217, 0.0, 0.125), (1.125, 0.0, 0.2165), (1.0, 0.0, 0.1747), (0.875, 0.0, 0.1413), (0.01143, -1.797e-08, -0.01184), (0.01095, -1.797e-08, -0.008307), (0.7835, 0.0, -0.1949), (0.875, 0.0, -0.2165), (1.0, 0.0, -0.25), (1.125, 0.0, -0.2165), (1.217, 0.0, -0.125), (0.8839, -0.8839, 0.0), (0.8602, -0.8602, 0.125), (0.7955, -0.7955, 0.2165), (0.7071, -0.7071, 0.1747), (0.6187, -0.6187, 0.1413), (0.008085, -0.008085, -0.01184), (0.007739, -0.007739, -0.008307), (0.554, -0.554, -0.1949), (0.6187, -0.6187, -0.2165), (0.7071, -0.7071, -0.25), (0.7955, -0.7955, -0.2165), (0.8602, -0.8602, -0.125), (0.9917, -0.761, 0.0), (0.9651, -0.7406, 0.125), (0.8925, -0.6849, 0.2165), (0.7934, -0.6088, 0.1747), (0.6942, -0.5327, 0.1413), (0.009071, -0.006961, -0.01184), (0.008683, -0.006663, -0.008307), (0.6216, -0.477, -0.1949), (0.6942, -0.5327, -0.2165), (0.7934, -0.6088, -0.25), (0.8925, -0.6849, -0.2165), (0.9651, -0.7406, -0.125), (1.083, -0.625, 0.0), (1.054, -0.6083, 0.125), (0.9743, -0.5625, 0.2165), (0.866, -0.5, 0.1747), (0.7578, -0.4375, 0.1413), (0.009902, -0.005717, -0.01184), (0.009479, -0.005473, -0.008307), (0.6785, -0.3917, -0.1949), (0.7578, -0.4375, -0.2165), (0.866, -0.5, -0.25), (0.9743, -0.5625, -0.2165), (1.054, -0.6083, -0.125), (1.155, -0.4784, 0.0), (1.124, -0.4655, 0.125), (1.039, -0.4305, 0.2165), (0.9239, -0.3827, 0.1747), (0.8084, -0.3348, 0.1413), (0.01056, -0.004376, -0.01184), (0.01011, -0.004189, -0.008307), (0.7239, -0.2998, -0.1949), (0.8084, -0.3348, -0.2165), (0.9239, -0.3827, -0.25), (1.039, -0.4305, -0.2165), (1.124, -0.4655, -0.125), (1.207, -0.3235, 0.0), (1.175, -0.3149, 0.125), (1.087, -0.2912, 0.2165), (0.9659, -0.2588, 0.1747), (0.8452, -0.2265, 0.1413), (0.01104, -0.002959, -0.01184), (0.01057, -0.002833, -0.008307), (0.7568, -0.2028, -0.1949), (0.8452, -0.2265, -0.2165), (0.9659, -0.2588, -0.25), (1.087, -0.2912, -0.2165), (1.175, -0.3149, -0.125), (1.239, -0.1632, 0.0), (1.206, -0.1588, 0.125), (1.115, -0.1468, 0.2165), (0.9914, -0.1305, 0.1747), (0.8675, -0.1142, 0.1413), (0.01134, -0.001492, -0.01184), (0.01085, -0.001429, -0.008307), (0.7768, -0.1023, -0.1949), (0.8675, -0.1142, -0.2165), (0.9914, -0.1305, -0.25), (1.115, -0.1468, -0.2165), (1.206, -0.1588, -0.125)], [], [(12, 24, 25, 13), (13, 25, 26, 14), (14, 26, 27, 15), (15, 27, 28, 16), (16, 28, 29, 17), (18, 30, 31, 19), (19, 31, 32, 20), (20, 32, 33, 21), (21, 33, 34, 22), (22, 34, 35, 23), (23, 35, 24, 12), (24, 36, 37, 25), (25, 37, 38, 26), (26, 38, 39, 27), (27, 39, 40, 28), (28, 40, 41, 29), (30, 42, 43, 31), (31, 43, 44, 32), (32, 44, 45, 33), (33, 45, 46, 34), (34, 46, 47, 35), (35, 47, 36, 24), (36, 48, 49, 37), (37, 49, 50, 38), (38, 50, 51, 39), (39, 51, 52, 40), (40, 52, 53, 41), (42, 54, 55, 43), (43, 55, 56, 44), (44, 56, 57, 45), (45, 57, 58, 46), (46, 58, 59, 47), (47, 59, 48, 36), (48, 60, 61, 49), (49, 61, 62, 50), (50, 62, 63, 51), (51, 63, 64, 52), (52, 64, 65, 53), (54, 66, 67, 55), (55, 67, 68, 56), (56, 68, 69, 57), (57, 69, 70, 58), (58, 70, 71, 59), (59, 71, 60, 48), (60, 72, 73, 61), (61, 73, 74, 62), (62, 74, 75, 63), (63, 75, 76, 64), (64, 76, 77, 65), (66, 78, 79, 67), (67, 79, 80, 68), (68, 80, 81, 69), (69, 81, 82, 70), (70, 82, 83, 71), (71, 83, 72, 60), (72, 0, 1, 73), (73, 1, 2, 74), (74, 2, 3, 75), (75, 3, 4, 76), (76, 4, 5, 77), (78, 6, 7, 79), (79, 7, 8, 80), (80, 8, 9, 81), (81, 9, 10, 82), (82, 10, 11, 83), (83, 11, 0, 72), (3, 2, 1, 0, 11, 10, 9, 8, 7, 6, 78, 54, 4), (23, 12, 13, 14, 15, 16, 54, 30, 18, 19, 20, 21, 22)])
_uv = me_torus_002.uv_layers.new(name='UVMap')
_uv.uv.foreach_set('vector', [0.11, 0.322, 0.1251, 0.2776, 0.1674, 0.2888, 0.1538, 0.3287, 0.1538, 0.3287, 0.1674, 0.2888, 0.2073, 0.2993, 0.1951, 0.335, 0.1951, 0.335, 0.2073, 0.2993, 0.2471, 0.3099, 0.2363, 0.3414, 0.2363, 0.3414, 0.2471, 0.3099, 0.286, 0.3203, 0.2766, 0.3477, 0.2766, 0.3477, 0.286, 0.3203, 0.5177, 0.3821, 0.5166, 0.3853, 0.04219, 0.4886, 0.04191, 0.4887, -0.03111, 0.3315, -0.01097, 0.3227, -0.01097, 0.3227, -0.03111, 0.3315, -0.03975, 0.3129, -0.01726, 0.303, -0.01726, 0.303, -0.03975, 0.3129, -0.05157, 0.2875, -0.02587, 0.2762, -0.02587, 0.2762, -0.05157, 0.2875, -0.06327, 0.2623, -0.03435, 0.2495, -0.03435, 0.2495, -0.06327, 0.2623, -0.07169, 0.2441, -0.04042, 0.2303, 0.3581, 0.864, 0.3594, 0.8329, 0.3854, 0.8287, 0.3841, 0.8606, 0.1251, 0.2776, 0.1475, 0.2352, 0.1875, 0.2506, 0.1674, 0.2888, 0.1674, 0.2888, 0.1875, 0.2506, 0.2254, 0.2651, 0.2073, 0.2993, 0.2073, 0.2993, 0.2254, 0.2651, 0.2631, 0.2797, 0.2471, 0.3099, 0.2471, 0.3099, 0.2631, 0.2797, 0.2999, 0.294, 0.286, 0.3203, 0.286, 0.3203, 0.2999, 0.294, 0.5193, 0.3791, 0.5177, 0.3821, 0.04191, 0.4887, 0.04165, 0.4889, -0.04999, 0.3431, -0.03111, 0.3315, -0.03111, 0.3315, -0.04999, 0.3431, -0.06084, 0.3258, -0.03975, 0.3129, -0.03975, 0.3129, -0.06084, 0.3258, -0.07567, 0.3022, -0.05157, 0.2875, -0.05157, 0.2875, -0.07567, 0.3022, -0.09037, 0.2789, -0.06327, 0.2623, -0.06327, 0.2623, -0.09037, 0.2789, -0.101, 0.262, -0.07169, 0.2441, 0.3594, 0.8329, 0.3609, 0.8043, 0.387, 0.7994, 0.3854, 0.8287, 0.1475, 0.2352, 0.1767, 0.1955, 0.2138, 0.2149, 0.1875, 0.2506, 0.1875, 0.2506, 0.2138, 0.2149, 0.249, 0.2331, 0.2254, 0.2651, 0.2254, 0.2651, 0.249, 0.2331, 0.2839, 0.2514, 0.2631, 0.2797, 0.2631, 0.2797, 0.2839, 0.2514, 0.318, 0.2694, 0.2999, 0.294, 0.2999, 0.294, 0.318, 0.2694, 0.5214, 0.3762, 0.5193, 0.3791, 0.04165, 0.4889, 0.04141, 0.4891, -0.06728, 0.3572, -0.04999, 0.3431, -0.04999, 0.3431, -0.06728, 0.3572, -0.08015, 0.3416, -0.06084, 0.3258, -0.06084, 0.3258, -0.08015, 0.3416, -0.09775, 0.3202, -0.07567, 0.3022, -0.07567, 0.3022, -0.09775, 0.3202, -0.1152, 0.2991, -0.09037, 0.2789, -0.09037, 0.2789, -0.1152, 0.2991, -0.1279, 0.2839, -0.101, 0.262, 0.3609, 0.8043, 0.3627, 0.7789, 0.3889, 0.7732, 0.387, 0.7994, 0.1767, 0.1955, 0.2122, 0.1591, 0.2459, 0.1821, 0.2138, 0.2149, 0.2138, 0.2149, 0.2459, 0.1821, 0.2777, 0.2038, 0.249, 0.2331, 0.249, 0.2331, 0.2777, 0.2038, 0.3093, 0.2255, 0.2839, 0.2514, 0.2839, 0.2514, 0.3093, 0.2255, 0.3401, 0.2468, 0.318, 0.2694, 0.318, 0.2694, 0.3401, 0.2468, 0.524, 0.3736, 0.5214, 0.3762, 0.04141, 0.4891, 0.04119, 0.4893, -0.0827, 0.3736, -0.06728, 0.3572, -0.06728, 0.3572, -0.0827, 0.3736, -0.09737, 0.3599, -0.08015, 0.3416, -0.08015, 0.3416, -0.09737, 0.3599, -0.1174, 0.3411, -0.09775, 0.3202, -0.09775, 0.3202, -0.1174, 0.3411, -0.1373, 0.3226, -0.1152, 0.2991, -0.1152, 0.2991, -0.1373, 0.3226, -0.1518, 0.3093, -0.1279, 0.2839, 0.3627, 0.7789, 0.3647, 0.757, 0.3909, 0.7508, 0.3889, 0.7732, 0.2122, 0.1591, 0.2535, 0.1266, 0.2831, 0.1529, 0.2459, 0.1821, 0.2459, 0.1821, 0.2831, 0.1529, 0.311, 0.1777, 0.2777, 0.2038, 0.2777, 0.2038, 0.311, 0.1777, 0.3387, 0.2025, 0.3093, 0.2255, 0.3093, 0.2255, 0.3387, 0.2025, 0.3657, 0.2267, 0.3401, 0.2468, 0.3401, 0.2468, 0.3657, 0.2267, 0.527, 0.3713, 0.524, 0.3736, 0.04119, 0.4893, 0.04101, 0.4895, -0.09597, 0.3919, -0.0827, 0.3736, -0.0827, 0.3736, -0.09597, 0.3919, -0.1122, 0.3804, -0.09737, 0.3599, -0.09737, 0.3599, -0.1122, 0.3804, -0.1344, 0.3646, -0.1174, 0.3411, -0.1174, 0.3411, -0.1344, 0.3646, -0.1564, 0.349, -0.1373, 0.3226, -0.1192, 0.3325, -0.1376, 0.3579, -0.153, 0.3472, -0.1332, 0.3197, 0.2921, 1.21, 0.2899, 1.192, 0.3161, 1.198, 0.3184, 1.216, 0.2535, 0.1266, 0.2999, 0.09868, 0.3248, 0.1277, 0.2831, 0.1529, 0.2831, 0.1529, 0.3248, 0.1277, 0.3483, 0.1552, 0.311, 0.1777, 0.311, 0.1777, 0.3483, 0.1552, 0.3717, 0.1826, 0.3387, 0.2025, 0.3387, 0.2025, 0.3717, 0.1826, 0.3945, 0.2094, 0.3657, 0.2267, 0.3657, 0.2267, 0.3945, 0.2094, 0.5304, 0.3693, 0.527, 0.3713, 0.04101, 0.4895, 0.04085, 0.4898, -0.1069, 0.412, -0.09597, 0.3919, -0.09597, 0.3919, -0.1069, 0.412, -0.1244, 0.4027, -0.1122, 0.3804, -0.1122, 0.3804, -0.1244, 0.4027, -0.1483, 0.3901, -0.1344, 0.3646, -0.1344, 0.3646, -0.1483, 0.3901, -0.1721, 0.3778, -0.1564, 0.349, -0.1564, 0.349, -0.1721, 0.3778, -0.1893, 0.369, -0.1724, 0.3378, 0.2899, 1.192, 0.2879, 1.17, 0.3141, 1.175, 0.3161, 1.198, 0.6176, 0.5034, 0.6708, 0.5255, 0.6892, 0.5841, 0.6805, 0.6374, 0.647, 0.6711, 0.5978, 0.6761, 0.546, 0.6512, 0.5054, 0.6029, 0.4752, 0.5686, 0.2212, 0.2773, 0.2225, 0.2711, 0.2227, 0.2642, 0.5657, 0.4784, 0.6915, 0.619, 0.6609, 0.661, 0.6057, 0.6808, 0.5407, 0.673, 0.5092, 0.6212, 0.4749, 0.5715, 0.1969, 0.2536, 0.2031, 0.2509, 0.2093, 0.248, 0.5566, 0.4581, 0.5976, 0.4831, 0.655, 0.5163, 0.6893, 0.5661])
me_torus_002.use_remesh_preserve_volume = False
me_torus_002.use_remesh_preserve_attributes = False
me_torus_002.use_mirror_vertex_groups = False
me_torus_002.update()
me_torus_001 = bpy.data.meshes.new('Torus.001')
me_torus_001.from_pydata([(5.96e-08, -1.25, 0.0), (1.192e-07, -1.217, 0.125), (1.192e-07, -1.125, 0.2165), (8.941e-08, -1.0, 0.1747), (8.941e-08, -0.875, 0.1413), (-7.377e-08, -0.01143, -0.01184), (-7.334e-08, -0.01095, -0.008307), (5.96e-08, -0.7835, -0.1949), (8.941e-08, -0.875, -0.2165), (8.941e-08, -1.0, -0.25), (1.192e-07, -1.125, -0.2165), (1.192e-07, -1.217, -0.125), (0.1632, -1.239, 0.0), (0.1588, -1.206, 0.125), (0.1468, -1.115, 0.2165), (0.1305, -0.9914, 0.1747), (0.1142, -0.8675, 0.1413), (0.001492, -0.01134, -0.01184), (0.001429, -0.01085, -0.008307), (0.1023, -0.7768, -0.1949), (0.1142, -0.8675, -0.2165), (0.1305, -0.9914, -0.25), (0.1468, -1.115, -0.2165), (0.1588, -1.206, -0.125), (0.3235, -1.207, 0.0), (0.3149, -1.175, 0.125), (0.2912, -1.087, 0.2165), (0.2588, -0.9659, 0.1747), (0.2265, -0.8452, 0.1413), (0.002959, -0.01104, -0.01184), (0.002833, -0.01057, -0.008307), (0.2028, -0.7568, -0.1949), (0.2265, -0.8452, -0.2165), (0.2588, -0.9659, -0.25), (0.2912, -1.087, -0.2165), (0.3149, -1.175, -0.125), (0.4784, -1.155, 0.0), (0.4655, -1.124, 0.125), (0.4305, -1.039, 0.2165), (0.3827, -0.9239, 0.1747), (0.3348, -0.8084, 0.1413), (0.004376, -0.01056, -0.01184), (0.004188, -0.01011, -0.008307), (0.2998, -0.7239, -0.1949), (0.3348, -0.8084, -0.2165), (0.3827, -0.9239, -0.25), (0.4305, -1.039, -0.2165), (0.4655, -1.124, -0.125), (0.625, -1.083, 0.0), (0.6083, -1.054, 0.125), (0.5625, -0.9743, 0.2165), (0.5, -0.866, 0.1747), (0.4375, -0.7578, 0.1413), (0.005717, -0.009902, -0.01184), (0.005473, -0.009479, -0.008307), (0.3917, -0.6785, -0.1949), (0.4375, -0.7578, -0.2165), (0.5, -0.866, -0.25), (0.5625, -0.9743, -0.2165), (0.6083, -1.054, -0.125), (0.761, -0.9917, 0.0), (0.7406, -0.9651, 0.125), (0.6849, -0.8925, 0.2165), (0.6088, -0.7934, 0.1747), (0.5327, -0.6942, 0.1413), (0.00696, -0.009071, -0.01184), (0.006663, -0.008683, -0.008307), (0.477, -0.6216, -0.1949), (0.5327, -0.6942, -0.2165), (0.6088, -0.7934, -0.25), (0.6849, -0.8925, -0.2165), (0.7406, -0.9651, -0.125), (0.8839, -0.8839, 0.0), (0.8602, -0.8602, 0.125), (0.7955, -0.7955, 0.2165), (0.7071, -0.7071, 0.1747), (0.6187, -0.6187, 0.1413), (0.008085, -0.008085, -0.01184), (0.007739, -0.007739, -0.008307), (0.554, -0.554, -0.1949), (0.6187, -0.6187, -0.2165), (0.7071, -0.7071, -0.25), (0.7955, -0.7955, -0.2165), (0.8602, -0.8602, -0.125)], [], [(0, 12, 13, 1), (1, 13, 14, 2), (2, 14, 15, 3), (3, 15, 16, 4), (4, 16, 17, 5), (6, 18, 19, 7), (7, 19, 20, 8), (8, 20, 21, 9), (9, 21, 22, 10), (10, 22, 23, 11), (11, 23, 12, 0), (12, 24, 25, 13), (13, 25, 26, 14), (14, 26, 27, 15), (15, 27, 28, 16), (16, 28, 29, 17), (18, 30, 31, 19), (19, 31, 32, 20), (20, 32, 33, 21), (21, 33, 34, 22), (22, 34, 35, 23), (23, 35, 24, 12), (24, 36, 37, 25), (25, 37, 38, 26), (26, 38, 39, 27), (27, 39, 40, 28), (28, 40, 41, 29), (30, 42, 43, 31), (31, 43, 44, 32), (32, 44, 45, 33), (33, 45, 46, 34), (34, 46, 47, 35), (35, 47, 36, 24), (36, 48, 49, 37), (37, 49, 50, 38), (38, 50, 51, 39), (39, 51, 52, 40), (40, 52, 53, 41), (42, 54, 55, 43), (43, 55, 56, 44), (44, 56, 57, 45), (45, 57, 58, 46), (46, 58, 59, 47), (47, 59, 48, 36), (48, 60, 61, 49), (49, 61, 62, 50), (50, 62, 63, 51), (51, 63, 64, 52), (52, 64, 65, 53), (54, 66, 67, 55), (55, 67, 68, 56), (56, 68, 69, 57), (57, 69, 70, 58), (58, 70, 71, 59), (59, 71, 60, 48), (60, 72, 73, 61), (61, 73, 74, 62), (62, 74, 75, 63), (63, 75, 76, 64), (64, 76, 77, 65), (66, 78, 79, 67), (67, 79, 80, 68), (68, 80, 81, 69), (69, 81, 82, 70), (70, 82, 83, 71), (71, 83, 72, 60), (83, 82, 81, 80, 79, 54, 76, 75, 74, 73, 72), (8, 9, 10, 11, 0, 1, 2, 3, 4, 6, 7)])
_uv = me_torus_001.uv_layers.new(name='UVMap')
_uv.uv.foreach_set('vector', [0.1767, 0.5853, 0.1475, 0.5456, 0.1874, 0.53, 0.2137, 0.5657, 0.2137, 0.5657, 0.1874, 0.53, 0.2251, 0.5152, 0.2486, 0.5472, 0.2486, 0.5472, 0.2251, 0.5152, 0.2628, 0.5006, 0.2835, 0.5289, 0.2835, 0.5289, 0.2628, 0.5006, 0.2996, 0.4864, 0.3177, 0.511, 0.3177, 0.511, 0.2996, 0.4864, 0.5191, 0.4014, 0.5212, 0.4043, 0.04397, 0.4887, 0.04369, 0.4886, 0.09617, 0.3227, 0.1163, 0.3315, 0.1163, 0.3315, 0.09617, 0.3227, 0.1024, 0.303, 0.1249, 0.3129, 0.1249, 0.3129, 0.1024, 0.303, 0.1109, 0.2762, 0.1366, 0.2875, 0.1366, 0.2875, 0.1109, 0.2762, 0.1195, 0.2495, 0.1484, 0.2623, 0.1484, 0.2623, 0.1195, 0.2495, 0.1259, 0.2303, 0.1572, 0.2441, 0.3571, 1.074, 0.3564, 1.039, 0.3824, 1.041, 0.3831, 1.076, 0.1475, 0.5456, 0.1251, 0.5032, 0.1673, 0.4918, 0.1874, 0.53, 0.1874, 0.53, 0.1673, 0.4918, 0.2071, 0.481, 0.2251, 0.5152, 0.2251, 0.5152, 0.2071, 0.481, 0.2469, 0.4704, 0.2628, 0.5006, 0.2628, 0.5006, 0.2469, 0.4704, 0.2858, 0.4601, 0.2996, 0.4864, 0.2996, 0.4864, 0.2858, 0.4601, 0.5175, 0.3983, 0.5191, 0.4014, 0.04369, 0.4886, 0.0434, 0.4885, 0.07511, 0.3167, 0.09617, 0.3227, 0.09617, 0.3227, 0.07511, 0.3167, 0.07887, 0.2963, 0.1024, 0.303, 0.1024, 0.303, 0.07887, 0.2963, 0.08399, 0.2685, 0.1109, 0.2762, 0.1109, 0.2762, 0.08399, 0.2685, 0.08925, 0.2409, 0.1195, 0.2495, 0.1195, 0.2495, 0.08925, 0.2409, 0.09323, 0.221, 0.1259, 0.2303, 0.3564, 1.039, 0.3561, 1.004, 0.3821, 1.004, 0.3824, 1.041, 0.1251, 0.5032, 0.11, 0.4588, 0.1537, 0.4519, 0.1673, 0.4918, 0.1673, 0.4918, 0.1537, 0.4519, 0.195, 0.4453, 0.2071, 0.481, 0.2071, 0.481, 0.195, 0.4453, 0.2362, 0.4388, 0.2469, 0.4704, 0.2469, 0.4704, 0.2362, 0.4388, 0.2765, 0.4326, 0.2858, 0.4601, 0.2858, 0.4601, 0.2765, 0.4326, 0.5165, 0.3951, 0.5175, 0.3983, 0.0434, 0.4885, 0.04309, 0.4884, 0.0535, 0.3137, 0.07511, 0.3167, 0.07511, 0.3167, 0.0535, 0.3137, 0.05473, 0.2929, 0.07887, 0.2963, 0.07887, 0.2963, 0.05473, 0.2929, 0.05641, 0.2647, 0.08399, 0.2685, 0.08399, 0.2685, 0.05641, 0.2647, 0.05822, 0.2366, 0.08925, 0.2409, 0.08925, 0.2409, 0.05822, 0.2366, 0.05967, 0.2163, 0.09323, 0.221, 0.3561, 1.004, 0.3561, 0.9676, 0.3821, 0.9671, 0.3821, 1.004, 0.11, 0.4588, 0.1024, 0.4133, 0.1469, 0.4109, 0.1537, 0.4519, 0.1537, 0.4519, 0.1469, 0.4109, 0.1889, 0.4086, 0.195, 0.4453, 0.195, 0.4453, 0.1889, 0.4086, 0.2308, 0.4064, 0.2362, 0.4388, 0.2362, 0.4388, 0.2308, 0.4064, 0.2718, 0.4044, 0.2765, 0.4326, 0.2765, 0.4326, 0.2718, 0.4044, 0.516, 0.3919, 0.5165, 0.3951, 0.04309, 0.4884, 0.04279, 0.4884, 0.0317, 0.3137, 0.0535, 0.3137, 0.0535, 0.3137, 0.0317, 0.3137, 0.03039, 0.2929, 0.05473, 0.2929, 0.05473, 0.2929, 0.03039, 0.2929, 0.02859, 0.2647, 0.05641, 0.2647, 0.05641, 0.2647, 0.02859, 0.2647, 0.02692, 0.2366, 0.05822, 0.2366, 0.05822, 0.2366, 0.02692, 0.2366, 0.02583, 0.2163, 0.05967, 0.2163, 0.3561, 0.9676, 0.3564, 0.9319, 0.3824, 0.9304, 0.3821, 0.9671, 0.1024, 0.4133, 0.1024, 0.3675, 0.1469, 0.3696, 0.1469, 0.4109, 0.1469, 0.4109, 0.1469, 0.3696, 0.1889, 0.3717, 0.1889, 0.4086, 0.1889, 0.4086, 0.1889, 0.3717, 0.2309, 0.3738, 0.2308, 0.4064, 0.2308, 0.4064, 0.2309, 0.3738, 0.2718, 0.3759, 0.2718, 0.4044, 0.2718, 0.4044, 0.2718, 0.3759, 0.516, 0.3886, 0.516, 0.3919, 0.04279, 0.4884, 0.04249, 0.4885, 0.01009, 0.3167, 0.0317, 0.3137, 0.0317, 0.3137, 0.01009, 0.3167, 0.006253, 0.2963, 0.03039, 0.2929, 0.03039, 0.2929, 0.006253, 0.2963, 0.001005, 0.2685, 0.02859, 0.2647, 0.02859, 0.2647, 0.001005, 0.2685, -0.004113, 0.2409, 0.02692, 0.2366, 0.02692, 0.2366, -0.004113, 0.2409, -0.007728, 0.221, 0.02583, 0.2163, 0.3564, 0.9319, 0.3571, 0.8972, 0.3831, 0.8948, 0.3824, 0.9304, 0.1024, 0.3675, 0.11, 0.322, 0.1538, 0.3287, 0.1469, 0.3696, 0.1469, 0.3696, 0.1538, 0.3287, 0.1951, 0.335, 0.1889, 0.3717, 0.1889, 0.3717, 0.1951, 0.335, 0.2363, 0.3414, 0.2309, 0.3738, 0.2309, 0.3738, 0.2363, 0.3414, 0.2766, 0.3477, 0.2718, 0.3759, 0.2718, 0.3759, 0.2766, 0.3477, 0.5166, 0.3853, 0.516, 0.3886, 0.04249, 0.4885, 0.04219, 0.4886, -0.01097, 0.3227, 0.01009, 0.3167, 0.01009, 0.3167, -0.01097, 0.3227, -0.01726, 0.303, 0.006253, 0.2963, 0.006253, 0.2963, -0.01726, 0.303, -0.02587, 0.2762, 0.001005, 0.2685, 0.001005, 0.2685, -0.02587, 0.2762, -0.03435, 0.2495, -0.004113, 0.2409, -0.004113, 0.2409, -0.03435, 0.2495, -0.04042, 0.2303, -0.007728, 0.221, 0.3571, 0.8972, 0.3581, 0.864, 0.3841, 0.8606, 0.3831, 0.8948, 0.6125, 0.6605, 0.5493, 0.6578, 0.4929, 0.6284, 0.4722, 0.5624, 0.4339, 0.5339, 0.2111, 0.254, 0.575, 0.4799, 0.6314, 0.5093, 0.6766, 0.5453, 0.6941, 0.5903, 0.6655, 0.6358, 0.5658, 0.4604, 0.6178, 0.4893, 0.6566, 0.5405, 0.6719, 0.6002, 0.6595, 0.6526, 0.6229, 0.6834, 0.5717, 0.6846, 0.5345, 0.6307, 0.4957, 0.5795, 0.2112, 0.253, 0.5283, 0.4383])
me_torus_001.use_remesh_preserve_volume = False
me_torus_001.use_remesh_preserve_attributes = False
me_torus_001.use_mirror_vertex_groups = False
me_torus_001.update()
me_torus = bpy.data.meshes.new('Torus')
me_torus.from_pydata([(0.01143, -1.797e-08, -0.01184), (0.01095, -1.797e-08, -0.008307), (0.01134, 0.001492, -0.01184), (0.01085, 0.001429, -0.008307), (0.01104, 0.002959, -0.01184), (0.01057, 0.002833, -0.008307), (0.01056, 0.004376, -0.01184), (0.01011, 0.004189, -0.008307), (0.009902, 0.005717, -0.01184), (0.009479, 0.005473, -0.008307), (0.009071, 0.006961, -0.01184), (0.008683, 0.006663, -0.008307), (0.008085, 0.008085, -0.01184), (0.007739, 0.007739, -0.008307), (0.00696, 0.009071, -0.01184), (0.006663, 0.008683, -0.008307), (0.005717, 0.009902, -0.01184), (0.005473, 0.009479, -0.008307), (0.004376, 0.01056, -0.01184), (0.004188, 0.01011, -0.008307), (0.002959, 0.01104, -0.01184), (0.002833, 0.01057, -0.008307), (0.001492, 0.01134, -0.01184), (0.001429, 0.01085, -0.008307), (-7.377e-08, 0.01143, -0.01184), (-7.334e-08, 0.01095, -0.008307), (-0.001493, 0.01134, -0.01184), (-0.001429, 0.01085, -0.008307), (-0.002959, 0.01104, -0.01184), (-0.002833, 0.01057, -0.008307), (-0.004376, 0.01056, -0.01184), (-0.004189, 0.01011, -0.008307), (-0.005717, 0.009902, -0.01184), (-0.005473, 0.009479, -0.008307), (-0.006961, 0.009071, -0.01184), (-0.006663, 0.008683, -0.008307), (-0.008085, 0.008085, -0.01184), (-0.007739, 0.007739, -0.008307), (-0.009071, 0.006961, -0.01184), (-0.008684, 0.006663, -0.008307), (-0.009902, 0.005717, -0.01184), (-0.009479, 0.005473, -0.008307), (-0.01056, 0.004376, -0.01184), (-0.01011, 0.004189, -0.008307), (-0.01104, 0.002959, -0.01184), (-0.01057, 0.002833, -0.008307), (-0.01134, 0.001492, -0.01184), (-0.01085, 0.001429, -0.008307), (-0.01143, -1.697e-08, -0.01184), (-0.01095, -1.702e-08, -0.008307), (-0.01134, -0.001492, -0.01184), (-0.01085, -0.001429, -0.008307), (-0.01104, -0.002959, -0.01184), (-0.01057, -0.002833, -0.008307), (-0.01056, -0.004376, -0.01184), (-0.01011, -0.004189, -0.008307), (-0.009902, -0.005717, -0.01184), (-0.009479, -0.005473, -0.008307), (-0.009071, -0.006961, -0.01184), (-0.008684, -0.006663, -0.008307), (-0.8839, -0.8839, 0.0), (-0.8602, -0.8602, 0.125), (-0.7955, -0.7955, 0.2165), (-0.7071, -0.7071, 0.1747), (-0.6187, -0.6187, 0.1413), (-0.008085, -0.008085, -0.01184), (-0.007739, -0.007739, -0.008307), (-0.554, -0.554, -0.1949), (-0.6187, -0.6187, -0.2165), (-0.7071, -0.7071, -0.25), (-0.7955, -0.7955, -0.2165), (-0.8602, -0.8602, -0.125), (-0.761, -0.9917, 0.0), (-0.7406, -0.9651, 0.125), (-0.6849, -0.8925, 0.2165), (-0.6088, -0.7934, 0.1747), (-0.5327, -0.6942, 0.1413), (-0.006961, -0.009071, -0.01184), (-0.006663, -0.008683, -0.008307), (-0.477, -0.6216, -0.1949), (-0.5327, -0.6942, -0.2165), (-0.6088, -0.7934, -0.25), (-0.6849, -0.8925, -0.2165), (-0.7406, -0.9651, -0.125), (-0.625, -1.083, 0.0), (-0.6083, -1.054, 0.125), (-0.5625, -0.9743, 0.2165), (-0.5, -0.866, 0.1747), (-0.4375, -0.7578, 0.1413), (-0.005717, -0.009902, -0.01184), (-0.005473, -0.009479, -0.008307), (-0.3917, -0.6785, -0.1949), (-0.4375, -0.7578, -0.2165), (-0.5, -0.866, -0.25), (-0.5625, -0.9743, -0.2165), (-0.6083, -1.054, -0.125), (-0.4784, -1.155, 0.0), (-0.4655, -1.124, 0.125), (-0.4305, -1.039, 0.2165), (-0.3827, -0.9239, 0.1747), (-0.3348, -0.8084, 0.1413), (-0.004376, -0.01056, -0.01184), (-0.004189, -0.01011, -0.008307), (-0.2998, -0.7239, -0.1949), (-0.3348, -0.8084, -0.2165), (-0.3827, -0.9239, -0.25), (-0.4305, -1.039, -0.2165), (-0.4655, -1.124, -0.125), (-0.3235, -1.207, 0.0), (-0.3149, -1.175, 0.125), (-0.2912, -1.087, 0.2165), (-0.2588, -0.9659, 0.1747), (-0.2265, -0.8452, 0.1413), (-0.002959, -0.01104, -0.01184), (-0.002833, -0.01057, -0.008307), (-0.2028, -0.7568, -0.1949), (-0.2265, -0.8452, -0.2165), (-0.2588, -0.9659, -0.25), (-0.2912, -1.087, -0.2165), (-0.3149, -1.175, -0.125), (-0.1632, -1.239, 0.0), (-0.1588, -1.206, 0.125), (-0.1468, -1.115, 0.2165), (-0.1305, -0.9914, 0.1747), (-0.1142, -0.8675, 0.1413), (-0.001493, -0.01134, -0.01184), (-0.001429, -0.01085, -0.008307), (-0.1023, -0.7768, -0.1949), (-0.1142, -0.8675, -0.2165), (-0.1305, -0.9914, -0.25), (-0.1468, -1.115, -0.2165), (-0.1588, -1.206, -0.125), (5.96e-08, -1.25, 0.0), (1.192e-07, -1.217, 0.125), (1.192e-07, -1.125, 0.2165), (8.941e-08, -1.0, 0.1747), (8.941e-08, -0.875, 0.1413), (-7.377e-08, -0.01143, -0.01184), (-7.334e-08, -0.01095, -0.008307), (5.96e-08, -0.7835, -0.1949), (8.941e-08, -0.875, -0.2165), (8.941e-08, -1.0, -0.25), (1.192e-07, -1.125, -0.2165), (1.192e-07, -1.217, -0.125), (0.001492, -0.01134, -0.01184), (0.001429, -0.01085, -0.008307), (0.002959, -0.01104, -0.01184), (0.002833, -0.01057, -0.008307), (0.004376, -0.01056, -0.01184), (0.004188, -0.01011, -0.008307), (0.005717, -0.009902, -0.01184), (0.005473, -0.009479, -0.008307), (0.00696, -0.009071, -0.01184), (0.006663, -0.008683, -0.008307), (0.008085, -0.008085, -0.01184), (0.007739, -0.007739, -0.008307), (0.009071, -0.006961, -0.01184), (0.008683, -0.006663, -0.008307), (0.009902, -0.005717, -0.01184), (0.009479, -0.005473, -0.008307), (0.01056, -0.004376, -0.01184), (0.01011, -0.004189, -0.008307), (0.01104, -0.002959, -0.01184), (0.01057, -0.002833, -0.008307), (0.01134, -0.001492, -0.01184), (0.01085, -0.001429, -0.008307), (0.2088, 1.162, 0.3515)], [], [(0, 2, 3, 1), (2, 4, 5, 3), (4, 6, 7, 5), (6, 8, 9, 7), (8, 10, 11, 9), (10, 12, 13, 11), (12, 14, 15, 13), (14, 16, 17, 15), (16, 18, 19, 17), (18, 20, 21, 19), (20, 22, 23, 21), (22, 24, 25, 23), (24, 26, 27, 25), (26, 28, 29, 27), (28, 30, 31, 29), (30, 32, 33, 31), (32, 34, 35, 33), (34, 36, 37, 35), (36, 38, 39, 37), (38, 40, 41, 39), (40, 42, 43, 41), (42, 44, 45, 43), (44, 46, 47, 45), (46, 48, 49, 47), (48, 50, 51, 49), (50, 52, 53, 51), (52, 54, 55, 53), (54, 56, 57, 55), (56, 58, 59, 57), (58, 65, 66, 59), (60, 72, 73, 61), (61, 73, 74, 62), (62, 74, 75, 63), (63, 75, 76, 64), (64, 76, 77, 65), (65, 77, 78, 66), (66, 78, 79, 67), (67, 79, 80, 68), (68, 80, 81, 69), (69, 81, 82, 70), (70, 82, 83, 71), (71, 83, 72, 60), (72, 84, 85, 73), (73, 85, 86, 74), (74, 86, 87, 75), (75, 87, 88, 76), (76, 88, 89, 77), (77, 89, 90, 78), (78, 90, 91, 79), (79, 91, 92, 80), (80, 92, 93, 81), (81, 93, 94, 82), (82, 94, 95, 83), (83, 95, 84, 72), (84, 96, 97, 85), (85, 97, 98, 86), (86, 98, 99, 87), (87, 99, 100, 88), (88, 100, 101, 89), (89, 101, 102, 90), (90, 102, 103, 91), (91, 103, 104, 92), (92, 104, 105, 93), (93, 105, 106, 94), (94, 106, 107, 95), (95, 107, 96, 84), (96, 108, 109, 97), (97, 109, 110, 98), (98, 110, 111, 99), (99, 111, 112, 100), (100, 112, 113, 101), (101, 113, 114, 102), (102, 114, 115, 103), (103, 115, 116, 104), (104, 116, 117, 105), (105, 117, 118, 106), (106, 118, 119, 107), (107, 119, 108, 96), (108, 120, 121, 109), (109, 121, 122, 110), (110, 122, 123, 111), (111, 123, 124, 112), (112, 124, 125, 113), (113, 125, 126, 114), (114, 126, 127, 115), (115, 127, 128, 116), (116, 128, 129, 117), (117, 129, 130, 118), (118, 130, 131, 119), (119, 131, 120, 108), (120, 132, 133, 121), (121, 133, 134, 122), (122, 134, 135, 123), (123, 135, 136, 124), (124, 136, 137, 125), (125, 137, 138, 126), (126, 138, 139, 127), (127, 139, 140, 128), (128, 140, 141, 129), (129, 141, 142, 130), (130, 142, 143, 131), (131, 143, 132, 120), (137, 144, 145, 138), (144, 146, 147, 145), (146, 148, 149, 147), (148, 150, 151, 149), (150, 152, 153, 151), (152, 154, 155, 153), (154, 156, 157, 155), (156, 158, 159, 157), (158, 160, 161, 159), (160, 162, 163, 161), (162, 164, 165, 163), (164, 0, 1, 165), (145, 147, 138), (140, 139, 138, 147, 136, 135, 134, 133, 132, 143, 142, 141), (62, 63, 64, 78, 67, 68, 69, 70, 71, 60, 61)])
_uv = me_torus.uv_layers.new(name='UVMap')
_uv.uv.foreach_set('vector', [-0.2154, 0.7686, -0.2154, 0.7683, -0.2147, 0.7683, -0.2147, 0.7685, -0.2154, 0.7683, -0.2155, 0.7681, -0.2147, 0.768, -0.2147, 0.7683, -0.2155, 0.7681, -0.2155, 0.7678, -0.2147, 0.7677, -0.2147, 0.768, -0.1945, 0.7614, -0.1945, 0.7611, -0.1938, 0.7611, -0.1938, 0.7613, -0.2155, 0.7674, -0.2155, 0.7671, -0.2147, 0.7671, -0.2147, 0.7674, -0.2155, 0.7671, -0.2155, 0.7668, -0.2147, 0.7668, -0.2147, 0.7671, -0.2155, 0.7668, -0.2155, 0.7664, -0.2147, 0.7665, -0.2147, 0.7668, -0.2155, 0.7664, -0.2155, 0.7661, -0.2147, 0.7661, -0.2147, 0.7665, -0.2155, 0.7661, -0.2155, 0.7658, -0.2147, 0.7658, -0.2147, 0.7661, -0.2155, 0.7658, -0.2154, 0.7655, -0.2147, 0.7655, -0.2147, 0.7658, -0.2154, 0.7655, -0.2154, 0.7652, -0.2147, 0.7653, -0.2147, 0.7655, -0.2154, 0.7652, -0.2154, 0.7649, -0.2147, 0.765, -0.2147, 0.7653, -0.2154, 0.7649, -0.2154, 0.7647, -0.2146, 0.7648, -0.2147, 0.765, -0.2138, 0.7681, -0.2138, 0.7678, -0.213, 0.7678, -0.213, 0.768, -0.2138, 0.7678, -0.2138, 0.7675, -0.2131, 0.7675, -0.213, 0.7678, -0.2138, 0.7675, -0.2138, 0.7672, -0.2131, 0.7672, -0.2131, 0.7675, -0.2138, 0.7672, -0.2138, 0.7669, -0.2131, 0.7669, -0.2131, 0.7672, -0.2138, 0.7669, -0.2138, 0.7665, -0.2131, 0.7665, -0.2131, 0.7669, -0.2138, 0.7665, -0.2138, 0.7662, -0.2131, 0.7662, -0.2131, 0.7665, -0.2138, 0.7662, -0.2138, 0.7659, -0.2131, 0.7659, -0.2131, 0.7662, -0.2138, 0.7659, -0.2138, 0.7655, -0.2131, 0.7656, -0.2131, 0.7659, -0.2138, 0.7655, -0.2138, 0.7652, -0.2131, 0.7653, -0.2131, 0.7656, -0.2138, 0.7652, -0.2138, 0.7649, -0.213, 0.765, -0.2131, 0.7653, -0.2138, 0.7649, -0.2138, 0.7647, -0.213, 0.7647, -0.213, 0.765, -0.2122, 0.7647, -0.2123, 0.765, -0.213, 0.765, -0.213, 0.7647, -0.2123, 0.765, -0.2123, 0.7653, -0.213, 0.7653, -0.213, 0.765, -0.2123, 0.7653, -0.2123, 0.7656, -0.213, 0.7656, -0.213, 0.7653, -0.2123, 0.7656, -0.2123, 0.7659, -0.213, 0.7659, -0.213, 0.7656, -0.2123, 0.7659, -0.2123, 0.7663, -0.213, 0.7663, -0.213, 0.7659, -0.2123, 0.7663, -0.2123, 0.7666, -0.213, 0.7666, -0.213, 0.7663, 0.4609, 0.7345, 0.4045, 0.7226, 0.4187, 0.6894, 0.4694, 0.7001, 0.4979, 0.7604, 0.4409, 0.7452, 0.4559, 0.7004, 0.5069, 0.7141, 0.4775, 0.6676, 0.432, 0.658, 0.4455, 0.6267, 0.4856, 0.6352, 0.4856, 0.6352, 0.4455, 0.6267, 0.4587, 0.5962, 0.4937, 0.6036, 0.4937, 0.6036, 0.4587, 0.5962, 0.5375, 0.4142, 0.5415, 0.4151, -0.2123, 0.7666, -0.2123, 0.7669, -0.213, 0.7669, -0.213, 0.7666, 0.04515, 0.4901, 0.04503, 0.4898, 0.192, 0.412, 0.2004, 0.4334, 0.2004, 0.4334, 0.192, 0.412, 0.2095, 0.4027, 0.2188, 0.4266, 0.2188, 0.4266, 0.2095, 0.4027, 0.2332, 0.3901, 0.2439, 0.4174, 0.2439, 0.4174, 0.2332, 0.3901, 0.2572, 0.3778, 0.2691, 0.4085, 0.5067, 0.9865, 0.5083, 1.019, 0.4856, 1.025, 0.484, 0.9905, 0.484, 0.9905, 0.4856, 1.025, 0.4583, 1.028, 0.4565, 0.992, 0.4045, 0.7226, 0.3505, 0.705, 0.3701, 0.6736, 0.4187, 0.6894, 0.4187, 0.6894, 0.3701, 0.6736, 0.3886, 0.6438, 0.432, 0.658, 0.432, 0.658, 0.3886, 0.6438, 0.4071, 0.6142, 0.4455, 0.6267, 0.4455, 0.6267, 0.4071, 0.6142, 0.4253, 0.5853, 0.4587, 0.5962, 0.4587, 0.5962, 0.4253, 0.5853, 0.5336, 0.4129, 0.5375, 0.4142, -0.2123, 0.7669, -0.2123, 0.7673, -0.213, 0.7672, -0.213, 0.7669, 0.04503, 0.4898, 0.04488, 0.4895, 0.1811, 0.3919, 0.192, 0.412, 0.192, 0.412, 0.1811, 0.3919, 0.1973, 0.3804, 0.2095, 0.4027, 0.2095, 0.4027, 0.1973, 0.3804, 0.2193, 0.3646, 0.2332, 0.3901, 0.2332, 0.3901, 0.2193, 0.3646, 0.2415, 0.349, 0.2572, 0.3778, 0.5083, 1.019, 0.5105, 1.049, 0.4881, 1.058, 0.4856, 1.025, 0.4856, 1.025, 0.4881, 1.058, 0.4608, 1.062, 0.4583, 1.028, 0.3505, 0.705, 0.2999, 0.6821, 0.3246, 0.6529, 0.3701, 0.6736, 0.3701, 0.6736, 0.3246, 0.6529, 0.3478, 0.6253, 0.3886, 0.6438, 0.3886, 0.6438, 0.3478, 0.6253, 0.3711, 0.5979, 0.4071, 0.6142, 0.4071, 0.6142, 0.3711, 0.5979, 0.394, 0.5711, 0.4253, 0.5853, 0.4253, 0.5853, 0.394, 0.5711, 0.53, 0.4113, 0.5336, 0.4129, -0.2123, 0.7673, -0.2122, 0.7675, -0.213, 0.7675, -0.213, 0.7672, 0.04488, 0.4895, 0.04469, 0.4893, 0.1679, 0.3736, 0.1811, 0.3919, 0.1811, 0.3919, 0.1679, 0.3736, 0.1825, 0.3599, 0.1973, 0.3804, 0.1973, 0.3804, 0.1825, 0.3599, 0.2024, 0.3411, 0.2193, 0.3646, 0.2193, 0.3646, 0.2024, 0.3411, 0.2225, 0.3226, 0.2415, 0.349, 0.5105, 1.049, 0.5135, 1.078, 0.4913, 1.09, 0.4881, 1.058, 0.4881, 1.058, 0.4913, 1.09, 0.4641, 1.094, 0.4608, 1.062, 0.2999, 0.6821, 0.2536, 0.6542, 0.2829, 0.6277, 0.3246, 0.6529, 0.3246, 0.6529, 0.2829, 0.6277, 0.3105, 0.6028, 0.3478, 0.6253, 0.3478, 0.6253, 0.3105, 0.6028, 0.3382, 0.5779, 0.3711, 0.5979, 0.3711, 0.5979, 0.3382, 0.5779, 0.3653, 0.5537, 0.394, 0.5711, 0.394, 0.5711, 0.3653, 0.5537, 0.5267, 0.4092, 0.53, 0.4113, -0.2146, 0.7685, -0.2146, 0.7683, -0.2138, 0.7682, -0.2138, 0.7684, 0.04469, 0.4893, 0.04448, 0.4891, 0.1525, 0.3572, 0.1679, 0.3736, 0.1679, 0.3736, 0.1525, 0.3572, 0.1653, 0.3416, 0.1825, 0.3599, 0.1825, 0.3599, 0.1653, 0.3416, 0.1827, 0.3202, 0.2024, 0.3411, 0.2024, 0.3411, 0.1827, 0.3202, 0.2003, 0.2991, 0.2225, 0.3226, 0.2225, 0.3226, 0.2003, 0.2991, 0.2133, 0.2839, 0.2373, 0.3093, 0.4913, 1.09, 0.4952, 1.118, 0.4681, 1.123, 0.4641, 1.094, 0.2536, 0.6542, 0.2123, 0.6217, 0.2457, 0.5985, 0.2829, 0.6277, 0.2829, 0.6277, 0.2457, 0.5985, 0.2772, 0.5766, 0.3105, 0.6028, 0.3105, 0.6028, 0.2772, 0.5766, 0.3088, 0.5548, 0.3382, 0.5779, 0.3382, 0.5779, 0.3088, 0.5548, 0.3397, 0.5336, 0.3653, 0.5537, 0.3653, 0.5537, 0.3397, 0.5336, 0.5237, 0.4069, 0.5267, 0.4092, -0.2146, 0.7683, -0.2146, 0.768, -0.2139, 0.7679, -0.2138, 0.7682, 0.04448, 0.4891, 0.04423, 0.4889, 0.1352, 0.3431, 0.1525, 0.3572, 0.1525, 0.3572, 0.1352, 0.3431, 0.146, 0.3258, 0.1653, 0.3416, 0.1653, 0.3416, 0.146, 0.3258, 0.1607, 0.3022, 0.1827, 0.3202, 0.1827, 0.3202, 0.1607, 0.3022, 0.1755, 0.2789, 0.2003, 0.2991, 0.2003, 0.2991, 0.1755, 0.2789, 0.1865, 0.262, 0.2133, 0.2839, 0.3594, 1.138, 0.3581, 1.107, 0.3841, 1.11, 0.3854, 1.142, 0.2123, 0.6217, 0.1767, 0.5853, 0.2137, 0.5657, 0.2457, 0.5985, 0.2457, 0.5985, 0.2137, 0.5657, 0.2486, 0.5472, 0.2772, 0.5766, 0.2772, 0.5766, 0.2486, 0.5472, 0.2835, 0.5289, 0.3088, 0.5548, 0.3088, 0.5548, 0.2835, 0.5289, 0.3177, 0.511, 0.3397, 0.5336, 0.3397, 0.5336, 0.3177, 0.511, 0.5212, 0.4043, 0.5237, 0.4069, -0.2146, 0.768, -0.2146, 0.7677, -0.2139, 0.7676, -0.2139, 0.7679, 0.04423, 0.4889, 0.04397, 0.4887, 0.1163, 0.3315, 0.1352, 0.3431, 0.1352, 0.3431, 0.1163, 0.3315, 0.1249, 0.3129, 0.146, 0.3258, 0.146, 0.3258, 0.1249, 0.3129, 0.1366, 0.2875, 0.1607, 0.3022, 0.1607, 0.3022, 0.1366, 0.2875, 0.1484, 0.2623, 0.1755, 0.2789, 0.1755, 0.2789, 0.1484, 0.2623, 0.1572, 0.2441, 0.1865, 0.262, 0.3581, 1.107, 0.3571, 1.074, 0.3831, 1.076, 0.3841, 1.11, -0.2146, 0.7677, -0.2146, 0.7673, -0.2139, 0.7673, -0.2139, 0.7676, -0.2146, 0.7673, -0.2146, 0.767, -0.2139, 0.767, -0.2139, 0.7673, -0.2146, 0.767, -0.2146, 0.7667, -0.2139, 0.7667, -0.2139, 0.767, -0.2146, 0.7667, -0.2146, 0.7663, -0.2139, 0.7663, -0.2139, 0.7667, -0.2146, 0.7663, -0.2146, 0.766, -0.2139, 0.766, -0.2139, 0.7663, -0.2146, 0.766, -0.2146, 0.7657, -0.2139, 0.7657, -0.2139, 0.766, -0.2146, 0.7657, -0.2146, 0.7654, -0.2139, 0.7654, -0.2139, 0.7657, -0.2146, 0.7654, -0.2146, 0.7651, -0.2139, 0.7652, -0.2139, 0.7654, -0.2146, 0.7651, -0.2146, 0.7649, -0.2138, 0.765, -0.2139, 0.7652, -0.2146, 0.7649, -0.2146, 0.7647, -0.2138, 0.7648, -0.2138, 0.765, -0.2154, 0.7689, -0.2154, 0.7688, -0.2147, 0.7687, -0.2146, 0.7688, -0.2154, 0.7688, -0.2154, 0.7686, -0.2147, 0.7685, -0.2147, 0.7687, -0.2139, 0.767, 0.0, 0.0, -0.2139, 0.7673, 0.5042, 0.6005, 0.4744, 0.5675, 0.224, 0.2871, 0.2249, 0.2808, 0.5633, 0.478, 0.6143, 0.5016, 0.6667, 0.5223, 0.6849, 0.5793, 0.6765, 0.6315, 0.6436, 0.6649, 0.5952, 0.6706, 0.5441, 0.647, 0.5777, 0.6788, 0.5418, 0.6281, 0.5043, 0.5801, 0.23, 0.2744, 0.5341, 0.4448, 0.5701, 0.4651, 0.6199, 0.4916, 0.6574, 0.5397, 0.6725, 0.5963, 0.6612, 0.6465, 0.6265, 0.6767])
me_torus.use_remesh_preserve_volume = False
me_torus.use_remesh_preserve_attributes = False
me_torus.use_mirror_vertex_groups = False
me_torus.update()

# ---- objects
ob_torus_007 = bpy.data.objects.new('Torus.007', me_torus_007)
ob_torus_006 = bpy.data.objects.new('Torus.006', me_torus_006)
ob_torus_005 = bpy.data.objects.new('Torus.005', me_torus_005)
ob_torus_004 = bpy.data.objects.new('Torus.004', me_torus_004)
ob_torus_003 = bpy.data.objects.new('Torus.003', me_torus_003)
ob_torus_002 = bpy.data.objects.new('Torus.002', me_torus_002)
ob_torus_001 = bpy.data.objects.new('Torus.001', me_torus_001)
ob_torus = bpy.data.objects.new('Torus', me_torus)
ob_camera = bpy.data.objects.new('Camera', cam_camera)

# ---- transforms, parenting, visibility, modifiers, constraints
ob_torus_007.location = (0.0, 0.0, 0.0)
ob_torus_007.scale = (1.729, 1.729, 0.4664)
ob_torus_007.lineart.crease_threshold = 0.0
ob_torus_006.location = (0.0, 0.0, 0.0)
ob_torus_006.scale = (1.729, 1.729, 0.4664)
ob_torus_006.hide_viewport = True
ob_torus_006.lineart.crease_threshold = 0.0
ob_torus_005.location = (0.0, 0.0, 0.0)
ob_torus_005.scale = (1.729, 1.729, 0.4664)
ob_torus_005.hide_viewport = True
ob_torus_005.lineart.crease_threshold = 0.0
ob_torus_004.location = (0.0, 0.0, 0.0)
ob_torus_004.scale = (1.729, 1.729, 0.4664)
ob_torus_004.hide_viewport = True
ob_torus_004.lineart.crease_threshold = 0.0
ob_torus_003.location = (0.0, 0.0, 0.0)
ob_torus_003.scale = (1.729, 1.729, 0.4664)
ob_torus_003.hide_viewport = True
ob_torus_003.lineart.crease_threshold = 0.0
ob_torus_002.location = (0.0, 0.0, 0.0)
ob_torus_002.scale = (1.729, 1.729, 0.4664)
ob_torus_002.hide_viewport = True
ob_torus_002.lineart.crease_threshold = 0.0
ob_torus_001.location = (0.0, 0.0, 0.0)
ob_torus_001.scale = (1.729, 1.729, 0.4664)
ob_torus_001.hide_viewport = True
ob_torus_001.lineart.crease_threshold = 0.0
ob_torus.location = (0.0, 0.0, 0.0)
ob_torus.scale = (1.729, 1.729, 0.4664)
ob_torus.hide_viewport = True
ob_torus.lineart.crease_threshold = 0.0
ob_camera.location = (7.481, -6.508, 5.344)
ob_camera.rotation_euler = (1.109, 0.01082, 0.8149)
ob_camera.lock_rotations_4d = False
ob_camera.empty_display_type = 'ARROWS'
ob_camera.color = (0.0, 0.0, 0.0, 0.0)
ob_camera.hide_viewport = True
ob_camera.display_type = 'WIRE'
ob_camera.lineart.crease_threshold = 0.0

# ---- collection membership
col_collection_1.objects.link(ob_torus_007)
col_collection_1.objects.link(ob_torus_006)
col_collection_1.objects.link(ob_torus_005)
col_collection_1.objects.link(ob_torus_004)
col_collection_1.objects.link(ob_torus_003)
col_collection_1.objects.link(ob_torus_002)
col_collection_1.objects.link(ob_torus_001)
col_collection_1.objects.link(ob_torus)
col_collection_1.objects.link(ob_camera)

# ---- scene / render settings (as saved in the file)
scene.camera = ob_camera
scene.frame_start = 1; scene.frame_end = 250; scene.frame_set(1)
scene.render.engine = 'BLENDER_EEVEE_NEXT'
scene.render.resolution_percentage = 50
scene.render.dither_intensity = 0.0
scene.cycles.use_denoising = False
scene.cycles.samples = 10
scene.cycles.sampling_pattern = 'TABULATED_SOBOL'
scene.cycles.light_sampling_threshold = 0.0
scene.cycles.use_adaptive_sampling = False
scene.cycles.use_light_tree = False
scene.cycles.blur_glossy = 0.0
scene.cycles.volume_bounces = 1
scene.cycles.pixel_filter_type = 'GAUSSIAN'
scene.cycles.sample_clamp_indirect = 0.0
scene.view_settings.view_transform = 'Standard'
bpy.context.view_layer.update()

# ---- added for rendering (the .blend has no usable light): sun
light_auto_sun = bpy.data.lights.new('AutoSun', 'SUN')
light_auto_sun.energy = 3.0
light_auto_sun.angle = 0.0523599
ob_auto_sun = bpy.data.objects.new('AutoSun', light_auto_sun)
scene.collection.objects.link(ob_auto_sun)
ob_auto_sun.rotation_euler = (0.872665, 0.174533, 0.523599)
bpy.context.view_layer.update()

